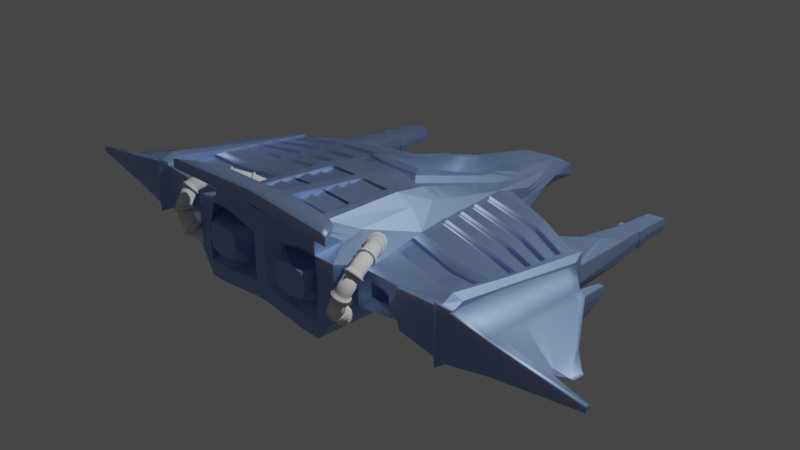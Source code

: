 # Source: player_ship.blend  (saved by Blender 2.80.75; exported with 4.5.12 LTS)
import bpy
from mathutils import Matrix  # noqa: F401  (used for matrix-valued properties, if any)

bpy.ops.wm.read_factory_settings(use_empty=True)
scene = bpy.context.scene
scene.name = 'Scene'

# ---- collections
col_collection = bpy.data.collections.new('Collection'); scene.collection.children.link(col_collection)

# ---- materials (node trees are filled in below, after node groups)
mat_material = bpy.data.materials.new('Material')
mat_material.alpha_threshold = 0.0
mat_material.use_transparent_shadow = False
mat_material.line_color = (0.0, 0.0, 0.0, 1.0)

# ---- material node trees
mat_material.use_nodes = True; mat_material.node_tree.nodes.clear()
_N = mat_material.node_tree.nodes; _L = mat_material.node_tree.links
n0 = _N.new('ShaderNodeOutputMaterial'); n0.name = 'Material Output'; n0.location = (300, 300)
n1 = _N.new('ShaderNodeBsdfPrincipled'); n1.name = 'Principled BSDF'; n1.location = (10, 300)
n1.distribution = 'GGX'
n1.subsurface_method = 'BURLEY'
n1.inputs[0].default_value = (0.3122, 0.4603, 0.8, 1.0)
n1.inputs[1].default_value = 0.8545
n1.inputs[2].default_value = 0.5773
n1.inputs[3].default_value = 0.85
n1.inputs[8].default_value = 1.0
n1.inputs[10].default_value = 0.2364
n1.inputs[13].default_value = 0.6591
n1.inputs[15].default_value = 0.2864
n1.inputs[19].default_value = 0.02045
n1.inputs[20].default_value = 0.1891
n1.inputs[24].default_value = 0.02545
n1.inputs[27].default_value = (0.0, 0.0, 0.0, 1.0)
n1.inputs[28].default_value = 1.0
_L.new(n1.outputs[0], n0.inputs[0])
n0.is_active_output = True

# ---- world
world_world = bpy.data.worlds.new('World'); scene.world = world_world
world_world.use_nodes = True; world_world.node_tree.nodes.clear()
_N = world_world.node_tree.nodes; _L = world_world.node_tree.links
n0 = _N.new('ShaderNodeOutputWorld'); n0.name = 'World Output'; n0.location = (300, 300)
n1 = _N.new('ShaderNodeBackground'); n1.name = 'Background'; n1.location = (10, 300)
n1.inputs[0].default_value = (0.05088, 0.05088, 0.05088, 1.0)
_L.new(n1.outputs[0], n0.inputs[0])
n0.is_active_output = True
world_world.color = (0.05088, 0.05088, 0.05088)
world_world.use_sun_shadow = False
world_world.sun_shadow_jitter_overblur = 0.0

# ---- cameras
cam_camera = bpy.data.cameras.new('Camera')
cam_camera.clip_end = 100.0
cam_camera.ortho_scale = 7.314

# ---- lights
light_light = bpy.data.lights.new('Light', 'POINT')
light_light.transmission_factor = 0.0
light_light.energy = 1000.0
light_light.shadow_soft_size = 0.1
light_light.shadow_maximum_resolution = 0.006
light_light.use_absolute_resolution = True

# ---- meshes
me_cube = bpy.data.meshes.new('Cube')
me_cube.from_pydata([(-0.6142, 0.7939, 0.2643), (-0.7353, 0.7841, -0.1997), (7.451e-08, -1.731, -0.08571), (0.00366, 2.23, -0.219), (-0.7529, -1.374, 0.5119), (-0.9493, -1.418, -0.1371), (-1.008, -1.705, -0.05183), (-0.6037, 1.344, -0.07581), (7.451e-08, -1.731, -0.247), (7.451e-08, -1.731, 0.6746), (0.00366, 1.0, -0.2834), (7.451e-08, -1.731, 0.4188), (0.001878, 2.234, 0.07035), (-0.9854, -1.694, 0.4903), (-0.5531, 1.351, 0.1126), (-0.91, -0.3323, -0.1997), (-1.0, -0.3525, -0.06563), (-0.6299, -0.1568, 0.4683), (1.49e-08, -0.3525, -0.3115), (-0.006222, -0.3501, 0.6187), (-0.7709, -0.2057, 0.316), (-0.6621, 0.9888, -0.06851), (-0.5779, 1.021, 0.1963), (-3.428, -1.354, 0.1396), (-3.428, -1.354, 0.08928), (-2.901, -1.092, 0.1149), (-2.856, -0.7139, 0.06215), (-2.856, -0.7093, 0.09276), (-1.549, -0.3977, 0.3154), (-1.529, -1.483, 0.4205), (-1.406, 0.5913, 0.2801), (-1.576, -1.481, 0.01606), (-1.94, -0.5232, 0.3312), (-1.94, -1.446, -0.08084), (-1.94, -1.446, 0.4113), (-1.937, 0.3442, 0.2386), (-1.932, -0.6245, 0.02334), (7.451e-08, -1.731, 0.1897), (-1.118e-07, 2.583, -0.2154), (-0.9995, -1.697, 0.1896), (-0.5651, 1.348, 0.01807), (-0.6077, 1.004, 0.02036), (-1.541, -1.492, 0.1772), (-1.413, 0.584, 0.1264), (-1.94, -1.446, 0.1652), (-1.947, 0.3378, 0.1631), (-1.715, 1.096, 0.03917), (-0.07371, -1.731, -0.08571), (-0.2001, 2.19, -0.2105), (-0.07371, -1.731, 0.6746), (-0.2015, 1.0, -0.2838), (-0.07371, -1.731, -0.247), (-0.1979, 2.193, 0.07082), (-0.07371, -1.731, 0.4188), (-0.0546, -0.3482, 0.616), (-0.07371, -0.3525, -0.3115), (-0.07371, -1.731, 0.1897), (-0.2033, 2.542, -0.2071), (-0.7998, -1.731, -0.1502), (-0.6943, -1.662, 0.7024), (-0.5332, 1.002, -0.1754), (-0.7469, -1.694, 0.4839), (-0.8038, -1.727, 0.1897), (-0.4444, 1.717, -0.07196), (-0.7998, -1.731, -0.3115), (-0.4515, 1.024, 0.2224), (-0.4137, 1.72, 0.07782), (-0.4897, -0.1411, 0.5678), (-0.7998, -0.3525, -0.3115), (-0.4632, 1.763, -0.0102), (-0.2394, -1.623, 0.1897), (-0.2394, -1.623, -0.01811), (-0.2394, -1.623, 0.3976), (-0.7828, -1.607, -0.00825), (-0.7473, -1.589, 0.3697), (-0.785, -1.601, 0.1896), (-0.289, -1.794, 0.1897), (-0.3348, -1.794, 0.05804), (-0.3348, -1.794, 0.3214), (-0.6652, -1.794, 0.05804), (-0.6652, -1.794, 0.3214), (-0.7102, -1.794, 0.1897), (-0.9715, -1.293, -0.1214), (6.706e-08, -1.568, -0.3115), (-0.7084, -1.233, 0.4891), (6.706e-08, -1.568, 0.7661), (-3.423, -1.318, 0.08928), (-3.423, -1.318, 0.1377), (-1.489, -1.4, 0.3689), (-1.94, -1.345, -0.08084), (-1.94, -1.345, 0.3931), (-0.07371, -1.568, -0.3115), (-0.07371, -1.568, 0.7661), (-0.5852, -1.577, 0.6631), (-0.7998, -1.568, -0.3115), (-1.108, -1.311, 0.05071), (-0.6492, -1.076, 0.491), (5.96e-08, -1.388, 0.7446), (-0.9926, -1.232, 0.3213), (-3.417, -1.278, 0.1148), (-1.522, -1.323, 0.05422), (-1.94, -1.233, -0.08084), (-0.07371, -1.388, 0.7413), (-0.5387, -1.389, 0.6457), (-0.9636, -1.179, -0.1439), (5.96e-08, -1.388, -0.3115), (-1.48, -1.321, 0.3331), (-1.94, -1.233, 0.3887), (-0.07371, -1.388, -0.3115), (-0.8054, -1.386, -0.3049), (-0.3432, 1.869, -0.07099), (-0.5985, -1.731, -0.3115), (-0.414, 1.023, 0.2218), (-0.3361, 1.87, 0.08505), (-0.3794, -0.1456, 0.5662), (-0.5985, -0.3525, -0.3115), (-0.5985, -1.731, -0.1502), (-0.5187, -1.677, 0.7187), (-0.4398, 1.002, -0.1762), (-0.5567, -1.703, 0.4954), (-0.5389, -1.623, -0.01811), (-0.5152, -1.614, 0.3903), (-0.5046, -1.794, 0.02488), (-0.5046, -1.794, 0.3546), (-0.5054, -1.794, 0.1897), (-0.4294, -1.598, 0.6832), (-0.5985, -1.568, -0.3115), (-0.4377, -1.41, 0.6625), (-0.5985, -1.388, -0.3115), (-0.6071, -1.761, 0.7902), (-0.5406, -1.553, 0.745), (-0.4953, -1.767, 0.7989), (-0.4413, -1.564, 0.7562), (-1.515, -0.5204, 0.07485), (-1.434, 0.5766, 0.009492), (-1.522, -1.351, 0.05323), (-1.958, 0.3314, 0.06463), (-1.94, -1.277, -0.08084), (-1.934, -0.5839, -0.1909), (-1.511, -0.4768, -0.1313), (-1.449, 0.5766, -0.2382), (-1.561, -1.286, -0.05962), (-1.939, 0.3314, -0.2215), (-1.94, -1.233, -0.1929), (-1.563, 1.194, 0.006249), (-1.881, 1.197, 0.0245), (-1.881, 1.197, -0.1958), (-1.563, 1.194, -0.2152), (-1.97, -0.6619, -0.07464), (-1.993, 0.3525, -0.09163), (-1.515, -1.359, 0.008439), (-1.482, -0.5513, -0.02789), (-1.973, -1.301, -0.1369), (-1.42, 0.6113, -0.1077), (-1.529, 1.191, -0.1006), (-1.904, 1.194, -0.08146), (-1.613, 1.194, -0.02507), (-1.829, 1.197, -0.01237), (-1.591, 1.191, -0.09756), (-1.613, 1.194, -0.1743), (-1.829, 1.197, -0.1613), (-1.845, 1.194, -0.08468), (-1.612, 1.056, -0.01867), (-1.829, 1.058, -0.005452), (-1.59, 1.053, -0.0973), (-1.613, 1.056, -0.1752), (-1.829, 1.058, -0.1619), (-1.845, 1.056, -0.08367), (-2.06, -0.5806, 0.3071), (-2.08, 0.217, 0.04294), (-2.105, -1.473, -0.06867), (-2.105, -1.429, 0.3905), (-2.068, 0.2289, 0.1902), (-2.059, -0.6853, 0.03875), (-2.105, -1.473, 0.1609), (-2.075, 0.2229, 0.1233), (-2.1, -1.38, -0.06867), (-2.1, -1.38, 0.3736), (-2.094, -1.277, -0.06228), (-2.094, -1.277, 0.3861), (-2.11, -1.424, 0.4187), (-1.945, -1.441, 0.4395), (-2.064, 0.2342, 0.2209), (-1.933, 0.3495, 0.2647), (-1.944, -0.5181, 0.3516), (-1.945, -1.384, 0.4213), (-1.945, -1.272, 0.4724), (-2.064, -0.575, 0.33), (-2.104, -1.375, 0.4018), (-2.098, -1.272, 0.4413), (0.004698, 1.618, 0.1576), (-0.5727, 1.073, 0.183), (-0.2145, 1.604, 0.15), (-0.4419, 1.375, 0.1462), (-1.36, -1.405, 0.2508), (-1.115, -1.379, 0.2575), (-0.9793, -1.41, 0.3811), (-1.142, -1.4, 0.1283), (-1.535, -1.402, 0.04275), (-1.028, -1.458, 0.002939), (-1.382, -1.419, 0.143), (-1.332, -1.311, 0.2283), (-1.159, -1.285, 0.2331), (-1.177, -1.301, 0.1403), (-1.344, -1.321, 0.1508), (-0.2076, 0.4337, 0.1084), (-0.004152, 0.428, 0.1146), (-0.007216, 0.0001397, 0.6062), (-0.1123, 0.001202, 0.6048), (0.003177, 1.102, 0.04393), (-0.2167, 1.094, 0.03964), (-3.058, -1.084, 0.08937), (-3.058, -0.9264, 0.0858), (-3.106, -1.084, 0.08937), (-3.106, -0.9605, 0.0858), (-2.027, -1.497, 0.4375), (-2.006, 0.3857, 0.2171), (-1.999, -0.6426, 0.003137), (-2.022, 0.3722, 0.02884), (-2.027, -1.522, -0.1215), (-2.027, -1.522, 0.158), (-2.014, 0.379, 0.1336), (-2.024, -1.416, -0.1215), (-2.021, -1.299, -0.1176), (-2.031, -1.491, 0.4707), (-2.002, 0.3915, 0.2507), (-2.007, -0.5242, 0.3665), (-2.029, -1.433, 0.4501), (-2.025, -1.316, 0.503), (-1.033, -1.863, 0.8722), (-1.033, -1.863, 0.7635), (-0.7623, -1.536, 0.7957), (-0.7623, -1.536, 0.7635), (-0.9124, -1.718, 0.8514), (-0.9124, -1.718, 0.7635), (8.196e-08, -1.808, 0.8885), (8.196e-08, -1.808, 0.7547), (6.706e-08, -1.496, 0.7944), (6.706e-08, -1.496, 0.7547), (7.451e-08, -1.72, 0.7547), (7.451e-08, -1.72, 0.8629), (-1.113, -1.87, 0.7698), (-1.113, -1.87, 0.8606), (-1.012, -1.748, 0.8433), (-1.012, -1.748, 0.7698), (-0.8868, -1.596, 0.7698), (-0.8868, -1.596, 0.7967), (-0.06984, -1.812, 0.7553), (-0.05156, -1.499, 0.7945), (-0.06984, -1.812, 0.8874), (-0.05156, -1.499, 0.7553), (-0.0617, -1.72, 0.7553), (-0.0617, -1.72, 0.8622), (-0.3656, 1.323, 0.1679), (-0.3118, 1.491, 0.146), (-0.3437, 1.493, 0.1384), (-0.3772, 1.427, 0.1452), (-0.3121, 0.7682, 0.3438), (-0.3549, 0.8477, 0.3339), (-0.2639, 0.01262, 0.6057), (-0.3274, -0.08933, 0.6098), (-0.335, 1.014, 0.2961), (-0.3054, 1.022, 0.2974), (-1.409, 0.5876, 0.2032), (-1.942, 0.341, 0.2008), (0.0009391, 2.534, -0.07252), (-0.5591, 1.349, 0.06534), (-0.5909, 1.012, 0.1062), (-1.535, -1.487, 0.2988), (-1.94, -1.446, 0.2883), (-0.2006, 2.492, -0.06815), (-0.4385, 1.742, 0.03381), (-0.3539, 1.947, 0.03288), (-2.072, 0.2259, 0.1568), (-2.105, -1.451, 0.2757), (-2.027, -1.509, 0.2978), (-2.01, 0.3824, 0.1754), (-1.019, -0.5183, -0.04551), (-0.6352, -0.4344, 0.4977), (-0.005146, -0.5295, 0.6405), (-0.826, -0.4902, 0.3224), (-2.951, -1.164, 0.07528), (-2.951, -1.164, 0.1109), (-1.516, -0.6616, 0.0712), (-1.933, -0.7336, 0.005328), (-0.05791, -0.5279, 0.6349), (-0.5029, -0.5024, 0.6244), (-0.9193, -0.4788, -0.19), (2.263e-08, -0.5315, -0.3115), (-1.552, -0.6631, 0.3223), (-1.94, -0.7387, 0.3511), (-0.07371, -0.5315, -0.3115), (-0.8008, -0.5313, -0.3104), (-0.3852, -0.5103, 0.6231), (-0.5985, -0.5315, -0.3115), (-1.52, -0.6168, -0.1189), (-1.935, -0.6961, -0.1912), (-1.97, -0.7723, -0.0854), (-1.488, -0.691, -0.02161), (-2.065, -0.7876, 0.02128), (-2.065, -0.7876, 0.3333), (-1.945, -0.7413, 0.3818), (-2.07, -0.782, 0.3609), (-2.01, -0.759, 0.4025), (-2.003, -0.756, -0.01773), (-0.431, -1.415, 0.5941), (-0.06699, -1.392, 0.6729), (-0.05119, -0.5324, 0.5665), (-0.3785, -0.5148, 0.5547), (-2.49, -0.8092, 0.2462), (-2.45, -0.1294, 0.06981), (-2.56, -1.442, 0.01736), (-2.56, -1.442, 0.1634), (-2.449, -0.1247, 0.1246), (-2.555, -1.373, 0.01736), (-2.555, -1.373, 0.2986), (-2.549, -1.297, 0.02693), (-2.549, -1.297, 0.2927), (-2.56, -1.417, 0.3094), (-2.449, -0.1199, 0.1717), (-2.458, -0.8984, 0.07052), (-2.449, -0.1223, 0.1482), (-2.56, -1.429, 0.2364), (-2.442, -0.9673, 0.06299), (-2.518, -0.9673, 0.2622), (-0.4723, -1.44, 0.6236), (-0.006568, -1.471, 0.6807), (-0.4655, -1.312, 0.6378), (0.0002073, -1.343, 0.695), (-0.4729, -0.9682, 0.6133), (-0.006226, -0.9992, 0.6623), (-0.4659, -0.8401, 0.6275), (0.0007998, -0.871, 0.6764), (-0.4729, -0.8166, 0.5905), (-0.006226, -0.8476, 0.6395), (-0.4659, -0.6885, 0.6046), (0.0007998, -0.7194, 0.6536), (-0.4729, -1.149, 0.6083), (-0.006226, -1.18, 0.6572), (-0.4659, -1.02, 0.6224), (0.0007998, -1.051, 0.6713), (-0.4723, -1.28, 0.6236), (-0.006568, -1.311, 0.6807), (-0.4655, -1.152, 0.6378), (0.0002073, -1.183, 0.695), (-0.4729, -0.6638, 0.5781), (-0.006226, -0.6947, 0.6271), (-0.4659, -0.5356, 0.5923), (0.0007998, -0.5666, 0.6412), (-1.61, 1.515, -0.01543), (-1.585, 1.513, -0.09864), (-1.831, 1.516, -0.1738), (-1.848, 1.515, -0.08513), (-1.796, 1.517, -0.03647), (-1.644, 1.515, -0.04542), (-1.628, 1.513, -0.09647), (-1.644, 1.515, -0.1505), (-1.796, 1.517, -0.1414), (-1.807, 1.515, -0.0874), (-1.83, 1.595, -0.002904), (-1.585, 1.591, -0.0987), (-1.611, 1.593, -0.1872), (-1.848, 1.593, -0.08519), (-1.796, 1.595, -0.03653), (-1.644, 1.593, -0.04547), (-1.628, 1.591, -0.09653), (-1.644, 1.593, -0.1506), (-1.796, 1.595, -0.1414), (-1.807, 1.593, -0.08745), (-1.586, 1.515, -0.009021), (-1.856, 1.517, 0.006452), (-1.557, 1.513, -0.09963), (-1.586, 1.515, -0.1968), (-1.856, 1.517, -0.1803), (-1.875, 1.515, -0.08337), (-1.585, 1.593, -0.009085), (-1.874, 1.593, -0.08343), (-1.855, 1.595, 0.006389), (-1.557, 1.591, -0.09969), (-1.585, 1.593, -0.1968), (-1.855, 1.595, -0.1803), (-1.623, 2.001, -0.03321), (-1.816, 2.002, -0.02214), (-1.603, 1.999, -0.09805), (-1.623, 2.001, -0.1676), (-1.816, 2.002, -0.1557), (-1.83, 2.001, -0.08641), (-1.785, 2.002, -0.04451), (-1.654, 2.001, -0.05221), (-1.64, 1.999, -0.09618), (-1.654, 2.001, -0.1428), (-1.785, 2.002, -0.1349), (-1.794, 2.001, -0.08836), (-0.0935, -0.1125, 0.6084), (-0.006884, -0.1168, 0.6104), (-0.009433, -0.1123, 0.6357), (-0.009764, 0.004616, 0.6315), (-0.1148, 0.005678, 0.63), (-0.3682, 1.327, 0.1932), (-0.3144, 1.495, 0.1713), (-0.3299, -0.08486, 0.6351), (-0.2664, 0.01709, 0.631), (-0.3147, 0.7727, 0.3691), (-0.3575, 0.8522, 0.3592), (-0.308, 1.026, 0.3227), (-0.3376, 1.018, 0.3213), (-0.09605, -0.1081, 0.6337), (0.003413, 1.899, 0.123), (-0.3527, 2.076, -0.03358), (-0.2049, 1.944, 0.1094), (-2.416, -0.4352, -0.1242), (-1.83, 1.595, -0.1738), (-0.3694, 2.024, -0.01415), (-1.611, 1.515, -0.1872), (-0.2062, 1.899, 0.1155), (-0.3169, 1.915, 0.08377), (0.003245, 1.935, 0.1178), (-0.3394, 1.999, 0.02319), (-1.945, -0.8266, 0.3963), (-1.94, -0.8611, 0.3604), (-1.537, -0.8028, 0.3246), (-0.8559, -0.6232, 0.3222), (-0.9172, -0.8965, 0.3218), (-1.94, -1.108, 0.3792), (-1.508, -1.073, 0.329), (-0.919, -0.8975, 0.2877), (-0.8576, -0.6242, 0.2882), (-1.539, -0.8038, 0.2905), (-1.942, -0.8621, 0.3263), (-1.942, -1.109, 0.3452), (-1.509, -1.074, 0.295), (-1.113, -0.8967, 0.2877), (-1.075, -0.7232, 0.2882), (-1.507, -0.8372, 0.2905), (-1.763, -0.8742, 0.3263), (-1.763, -1.031, 0.3185), (-1.488, -1.009, 0.2684), (-2.48, -1.419, 0.3237), (-2.345, -0.0583, 0.1749), (-2.356, -0.8607, 0.06491), (-2.418, -0.7688, 0.2569), (-2.352, -0.06822, 0.06507), (-2.48, -1.448, 0.00216), (-2.48, -1.448, 0.1629), (-2.349, -0.06326, 0.1244), (-2.474, -1.374, 0.00216), (-2.474, -1.374, 0.3119), (-2.468, -1.293, 0.01117), (-2.468, -1.293, 0.3092), (-2.347, -0.06078, 0.1497), (-2.48, -1.433, 0.2433), (-2.376, -0.9355, 0.05562), (-2.447, -0.9355, 0.2747), (-2.362, 0.1968, 0.08447), (-2.417, 0.1955, 0.08758), (-2.411, 0.1965, 0.1388), (-2.355, 0.1977, 0.1398), (-1.83, 1.516, -0.002847), (-1.61, 1.593, -0.01548), (-2.361, -0.1425, -0.0341), (-2.449, -0.1956, -0.02998), (-2.461, -1.206, -0.08088), (-2.531, -1.209, -0.0672), (-2.369, 0.08755, -0.01725), (-2.381, -0.8954, -0.0423), (-2.439, -0.9229, -0.0359), (-2.457, -0.8631, -0.02936), (-2.364, -0.8304, -0.03423), (-2.417, 0.08641, -0.01456), (-2.389, -0.3004, -0.1), (-2.46, -0.3348, -0.09737), (-2.454, -0.9892, -0.1303), (-2.5, -0.9912, -0.1215), (-2.394, -0.1513, -0.08913), (-2.402, -0.788, -0.1054), (-2.44, -0.8059, -0.1012), (-2.465, -0.7671, -0.09697), (-2.391, -0.746, -0.1001), (-2.425, -0.1521, -0.08738), (-2.416, -0.4893, -0.1308), (-2.466, -0.5018, -0.1298), (-2.448, -0.7413, -0.1402), (-2.423, -0.6652, -0.1318), (-2.468, -0.6598, -0.1296), (-2.905, -1.142, 0.0718), (-0.1613, 0.2237, 0.3214), (-0.2886, 0.4, 0.4434), (-0.005567, 0.2305, 0.3136), (-2.863, -0.7703, 0.09628), (-1.937, 0.2059, 0.2533), (-2.067, 0.09988, 0.2088), (-1.935, 0.2112, 0.2786), (-2.064, 0.1052, 0.2383), (-2.003, 0.2456, 0.2692), (-2.456, -0.2298, 0.1836), (-2.356, -0.1716, 0.188), (-1.429, 0.4336, 0.2857), (-0.6392, 0.6346, 0.2725), (-0.6163, 0.6674, 0.2914), (-1.938, 0.1204, 0.2625), (-0.4565, 0.8685, 0.2684), (-0.4094, 0.8677, 0.2677), (-2.066, 0.0201, 0.2203), (-1.936, 0.1257, 0.2871), (-2.064, 0.02547, 0.249), (-2.003, 0.1553, 0.2806), (-0.3517, 0.7393, 0.3658), (-2.46, -0.2977, 0.1909), (-0.3091, 0.6853, 0.3994), (-0.3543, 0.7438, 0.3911), (-2.363, -0.2416, 0.1961), (-0.6546, 0.5361, 0.2776), (-2.868, -0.808, 0.09846), (-1.443, 0.3362, 0.2892), (-1.938, -0.01446, 0.2769), (-2.065, -0.1058, 0.2385), (-1.937, -0.009245, 0.3006), (-2.064, -0.1004, 0.266), (-2.004, 0.01294, 0.2986), (-0.3474, 0.5914, 0.4093), (-2.466, -0.4049, 0.2025), (-0.3499, 0.5959, 0.4346), (-2.375, -0.3521, 0.2088), (-0.679, 0.3806, 0.2856), (-0.6192, 0.4947, 0.3285), (-0.4635, 0.657, 0.3311), (-0.4031, 0.6553, 0.3302), (-0.3015, 0.5661, 0.4407), (-2.875, -0.8676, 0.1019), (-1.465, 0.1824, 0.2947), (-1.938, -0.09775, 0.2858), (-2.064, -0.1835, 0.2498), (-1.938, -0.09256, 0.309), (-2.064, -0.1781, 0.2765), (-2.004, -0.07499, 0.3097), (-0.3447, 0.5001, 0.4362), (-2.47, -0.4711, 0.2096), (-0.3472, 0.5046, 0.4615), (-2.382, -0.4203, 0.2167), (-0.694, 0.2846, 0.2906), (-0.6209, 0.388, 0.3514), (-0.4678, 0.5263, 0.3699), (-0.3993, 0.5242, 0.3689), (-0.2968, 0.4924, 0.4662), (-2.879, -0.9043, 0.104), (-1.479, 0.08742, 0.2981), (-1.939, -0.2188, 0.2987), (-2.063, -0.2965, 0.2661), (-1.94, -0.2137, 0.3211), (-2.064, -0.291, 0.2917), (-2.005, -0.2028, 0.3258), (-0.3408, 0.3673, 0.4753), (-2.476, -0.5673, 0.22), (-0.3433, 0.3718, 0.5006), (-2.392, -0.5195, 0.2282), (-0.7159, 0.1451, 0.2978), (-0.6235, 0.233, 0.3846), (-0.474, 0.3364, 0.4262), (-0.3936, 0.3336, 0.425), (-0.2899, 0.3854, 0.5033), (-2.885, -0.9578, 0.1071), (-1.499, -0.05065, 0.303), (-1.939, -0.3001, 0.3074), (-2.062, -0.3723, 0.277), (-1.941, -0.2949, 0.3292), (-2.064, -0.3668, 0.3019), (-2.005, -0.2886, 0.3367), (-0.3382, 0.2783, 0.5015), (-2.48, -0.6319, 0.227), (-0.3407, 0.2828, 0.5268), (-2.399, -0.586, 0.2358), (-0.7306, 0.05144, 0.3027), (-0.6252, 0.1289, 0.4069), (-0.4782, 0.209, 0.464), (-0.3898, 0.2057, 0.4627), (-0.2854, 0.3135, 0.5282), (-2.89, -0.9936, 0.1092), (-1.512, -0.1433, 0.3063), (-1.939, -0.4393, 0.3222), (-2.061, -0.5022, 0.2958), (-1.943, -0.4342, 0.3432), (-2.064, -0.4967, 0.3194), (-2.006, -0.4355, 0.3553), (-0.3337, 0.1257, 0.5465), (-2.486, -0.7425, 0.239), (-0.3362, 0.1301, 0.5717), (-2.411, -0.7001, 0.249), (-0.7557, -0.109, 0.311), (-0.6282, -0.04929, 0.4452), (-0.4853, -0.009373, 0.5287), (-0.3834, -0.01341, 0.5273), (-0.2775, 0.1905, 0.5709), (-2.897, -1.055, 0.1127), (-1.535, -0.302, 0.312), (-0.7698, -0.2085, 0.2682), (-1.548, -0.4005, 0.2676), (-1.939, -0.526, 0.2834), (-1.938, -0.4421, 0.2744), (-0.7546, -0.1118, 0.2632), (-1.442, 0.3334, 0.2414), (-1.427, 0.4309, 0.2379), (-0.6381, 0.6318, 0.2247), (-1.936, 0.2031, 0.2055), (-1.937, 0.1176, 0.2146), (-0.6535, 0.5333, 0.2298), (-1.478, 0.08463, 0.2503), (-1.464, 0.1796, 0.2469), (-0.6779, 0.3778, 0.2378), (-1.937, -0.01725, 0.2291), (-1.937, -0.1005, 0.238), (-0.6929, 0.2818, 0.2428), (-1.511, -0.1461, 0.2585), (-1.498, -0.05344, 0.2552), (-0.7148, 0.1423, 0.25), (-1.938, -0.2216, 0.2509), (-1.938, -0.3029, 0.2596), (-0.7295, 0.04865, 0.2549), (-1.534, -0.3048, 0.2642)], [], [(313, 310, 26, 27), (270, 52, 12, 265), (61, 59, 4, 13), (64, 58, 6, 5), (15, 16, 21, 1), (66, 193, 256, 255, 113), (55, 50, 10, 18), (50, 48, 3, 10), (92, 49, 9, 85), (62, 61, 13, 39), (291, 55, 18, 288), (280, 278, 17, 20), (287, 277, 16, 15), (25, 592, 576, 560, 544, 528, 512, 488, 27, 212, 211), (267, 22, 191, 14, 266), (1, 21, 7), (494, 319, 27, 488), (314, 311, 24, 86), (322, 318, 23), (310, 320, 484, 26), (21, 16, 133, 134), (280, 20, 28, 289), (41, 21, 134, 43), (46, 134, 144), (268, 29, 34, 269), (198, 31, 33, 89), (289, 28, 32, 290), (263, 43, 45, 264), (31, 42, 44, 33), (267, 41, 43, 263), (311, 312, 23, 24), (281, 282, 25, 484), (21, 41, 40, 7), (58, 62, 39, 6), (48, 57, 38, 3), (321, 313, 27), (136, 45, 46), (43, 134, 46), (45, 43, 46), (110, 412, 408, 57, 48), (2, 37, 56, 47), (294, 115, 55, 291), (37, 11, 53, 56), (125, 117, 49, 92), (118, 110, 48, 50), (115, 118, 50, 55), (54, 19, 394, 393), (8, 2, 47, 51), (11, 9, 49, 53), (266, 14, 66, 271), (191, 22, 0, 65, 193), (15, 1, 60, 68), (1, 7, 63, 60), (84, 4, 59, 93), (588, 17, 67, 589), (287, 15, 68, 292), (7, 40, 69, 63), (47, 56, 70, 71), (61, 62, 75, 74), (111, 116, 58, 64), (119, 117, 59, 61), (120, 71, 77, 122), (74, 75, 81, 80), (116, 47, 71, 120), (62, 58, 73, 75), (56, 53, 72, 70), (119, 61, 74, 121), (122, 124, 81, 79), (124, 123, 80, 81), (71, 70, 76, 77), (75, 73, 79, 81), (121, 74, 80, 123), (70, 72, 78, 76), (5, 82, 94, 64), (96, 84, 93, 103), (127, 125, 92, 102), (111, 126, 91, 51), (24, 23, 87, 86), (29, 88, 90, 34), (100, 198, 89, 101), (95, 199, 198, 100), (316, 314, 86, 99), (318, 315, 87, 23), (5, 6, 199, 82), (13, 4, 84, 196), (51, 91, 83, 8), (102, 92, 85, 97), (285, 102, 97, 279), (323, 316, 99, 281, 484), (277, 95, 100, 283), (283, 100, 135), (102, 285, 307, 306), (278, 96, 103, 286), (82, 104, 109, 94), (126, 128, 108, 91), (86, 87, 99), (88, 106, 107, 90), (196, 98, 106, 88), (315, 317, 99, 87), (82, 199, 95, 104), (196, 84, 96, 98), (91, 108, 105, 83), (94, 109, 128, 126), (286, 103, 127, 293), (64, 94, 126, 111), (103, 93, 129, 130), (72, 121, 123, 78), (76, 78, 123, 124), (77, 76, 124, 122), (53, 119, 121, 72), (58, 116, 120, 73), (73, 120, 122, 79), (53, 49, 117, 119), (51, 47, 116, 111), (271, 66, 113, 272), (262, 257, 205, 210), (68, 60, 118, 115), (60, 63, 110, 118), (93, 59, 117, 125), (589, 67, 114, 590), (292, 68, 115, 294), (63, 69, 412, 110), (130, 129, 131, 132), (127, 103, 130, 132), (93, 125, 131, 129), (125, 127, 132, 131), (140, 142, 146, 147), (298, 150, 141, 295), (148, 149, 142, 138), (100, 101, 137, 135), (149, 155, 146, 142), (140, 139, 138, 142), (295, 141, 143, 296), (297, 148, 138, 296), (153, 151, 139, 140), (150, 152, 143, 141), (136, 46, 145), (144, 145, 46), (156, 157, 353, 354), (154, 153, 140, 147), (144, 134, 153, 154), (147, 146, 351, 413), (135, 137, 152, 150), (134, 133, 151, 153), (284, 36, 148, 297), (136, 145, 155, 149), (36, 136, 149, 148), (283, 135, 150, 298), (159, 160, 166, 165), (156, 158, 164, 162), (157, 161, 358, 353), (154, 147, 413, 350), (160, 159, 356, 357), (161, 160, 357, 358), (164, 165, 166, 167), (162, 164, 167, 163), (157, 156, 162, 163), (160, 161, 167, 166), (161, 157, 163, 167), (158, 159, 165, 164), (90, 107, 186, 185), (304, 223, 178, 299), (300, 179, 189, 302), (223, 222, 176, 178), (276, 221, 175, 273), (219, 220, 174, 170), (218, 217, 173, 169), (275, 215, 171, 274), (222, 219, 170, 176), (489, 35, 183, 491), (579, 168, 187, 581), (221, 218, 169, 175), (227, 228, 189, 188), (224, 227, 188, 180), (493, 225, 182, 492), (303, 226, 187, 302), (179, 177, 188, 189), (215, 34, 181, 224), (34, 90, 185, 181), (216, 172, 182, 225), (177, 171, 180, 188), (290, 32, 184, 301), (253, 112, 258, 261), (14, 191, 193, 66), (192, 254, 262, 210), (52, 409, 416, 12), (31, 198, 88, 29, 268, 42), (199, 6, 13, 196), (196, 88, 194, 195), (195, 194, 201, 202), (197, 200, 198, 199), (88, 198, 200, 194), (195, 197, 199, 196), (201, 204, 203, 202), (197, 195, 202, 203), (194, 200, 204, 201), (200, 197, 203, 204), (210, 205, 206, 209), (205, 485, 487, 206), (590, 114, 260, 583), (257, 486, 485, 205), (114, 54, 393, 260), (190, 192, 210, 209), (193, 65, 112, 253, 256), (211, 212, 214, 213), (484, 25, 211), (27, 26, 212), (26, 484, 211, 212), (35, 216, 225, 183), (171, 215, 224, 180), (301, 184, 226, 303), (491, 183, 225, 493), (181, 185, 227, 224), (185, 186, 228, 227), (45, 136, 218, 221), (89, 33, 219, 222), (269, 34, 215, 275), (136, 36, 217, 218), (33, 44, 220, 219), (264, 45, 221, 276), (101, 89, 222, 223), (284, 101, 223, 304), (249, 247, 230, 229), (229, 230, 241, 242), (234, 232, 245, 244), (249, 252, 240, 235), (250, 251, 239, 238), (251, 247, 236, 239), (252, 248, 237, 240), (248, 250, 238, 237), (243, 244, 245, 246), (242, 241, 244, 243), (231, 233, 243, 246), (232, 231, 246, 245), (233, 229, 242, 243), (230, 234, 244, 241), (231, 232, 250, 248), (233, 231, 248, 252), (234, 230, 247, 251), (232, 234, 251, 250), (229, 233, 252, 249), (235, 236, 247, 249), (253, 254, 255, 256), (207, 208, 397, 396), (393, 394, 395, 406), (257, 262, 404, 402), (113, 255, 254, 192, 414), (35, 264, 276, 216), (44, 269, 275, 220), (220, 275, 274, 174), (216, 276, 273, 172), (69, 271, 272, 412), (40, 266, 271, 69), (319, 321, 27), (22, 267, 263, 30), (30, 263, 264, 35), (42, 268, 269, 44), (312, 322, 23), (41, 267, 266, 40), (57, 270, 265, 38), (36, 284, 304, 217), (186, 418, 301, 303, 228), (107, 423, 419, 418, 186), (228, 303, 302, 189), (168, 300, 302, 187), (217, 304, 299, 173), (133, 283, 298, 151), (137, 284, 297, 152), (152, 297, 296, 143), (139, 295, 296, 138), (101, 284, 137), (151, 298, 295, 139), (109, 292, 294, 128), (67, 286, 293, 114), (17, 278, 286, 67), (114, 293, 285, 54), (473, 469, 410), (16, 277, 283, 133), (54, 285, 279, 19), (104, 287, 292, 109), (128, 294, 291, 108), (99, 282, 281), (106, 424, 423, 107), (98, 422, 424, 106), (317, 324, 25, 282, 99), (104, 95, 277, 287), (98, 96, 278, 280, 421, 422), (108, 291, 288, 105), (308, 305, 306, 307), (127, 102, 306, 305), (293, 127, 305, 308), (285, 293, 308, 307), (448, 452, 324, 317), (453, 441, 459, 463), (443, 450, 322, 312), (449, 444, 456), (446, 448, 317, 315), (451, 447, 461, 464), (437, 446, 315, 318), (447, 445, 314, 316), (313, 321, 455), (442, 443, 312, 311), (454, 453, 463, 468), (450, 437, 318, 322), (445, 442, 311, 314), (495, 438, 319, 494), (452, 440, 309, 324), (444, 441, 453, 456), (325, 326, 328, 327), (329, 330, 332, 331), (333, 334, 336, 335), (337, 338, 340, 339), (341, 342, 344, 343), (345, 346, 348, 347), (355, 354, 364, 365), (360, 458, 375, 378), (354, 353, 363, 364), (349, 350, 371, 369), (353, 358, 368, 363), (144, 154, 350, 349), (158, 156, 354, 355), (155, 145, 457, 352), (159, 158, 355, 356), (146, 155, 352, 351), (145, 144, 349, 457), (365, 364, 388, 389), (458, 360, 383, 381), (364, 363, 387, 388), (359, 458, 381, 382), (363, 368, 392, 387), (362, 359, 382, 386), (356, 355, 365, 366), (359, 362, 376, 377), (358, 357, 367, 368), (352, 457, 370, 374), (357, 356, 366, 367), (369, 371, 378, 375), (370, 457, 349, 369, 375, 458, 359, 377), (374, 370, 377, 376), (371, 372, 379, 378), (373, 374, 376, 380), (372, 413, 351, 373, 380, 411, 361, 379), (350, 413, 372, 371), (361, 360, 378, 379), (351, 352, 374, 373), (362, 411, 380, 376), (383, 384, 390, 389), (386, 382, 387, 392), (385, 386, 392, 391), (384, 385, 391, 390), (382, 381, 388, 387), (381, 383, 389, 388), (360, 361, 384, 383), (366, 365, 389, 390), (411, 362, 386, 385), (368, 367, 391, 392), (361, 411, 385, 384), (367, 366, 390, 391), (254, 253, 398, 399), (253, 261, 405, 398), (508, 402, 403, 509), (402, 404, 405, 403), (398, 405, 404, 399), (400, 406, 397, 401), (406, 395, 396, 397), (259, 486, 257, 402, 508, 527, 543, 559, 575, 591, 401), (262, 254, 399, 404), (208, 259, 401, 397), (261, 258, 403, 405), (394, 207, 396, 395), (583, 260, 400, 585), (260, 393, 406, 400), (272, 113, 415, 417), (407, 414, 192, 190), (417, 415, 52, 270), (415, 409, 52), (408, 417, 270, 57), (412, 272, 417, 408), (414, 409, 415, 113), (416, 409, 414, 407), (430, 425, 431, 436), (420, 421, 280, 289), (418, 419, 290, 301), (419, 420, 289, 290), (422, 421, 426, 425), (423, 424, 430, 429), (425, 426, 432, 431), (424, 422, 425, 430), (419, 423, 429, 428), (420, 419, 428, 427), (421, 420, 427, 426), (428, 429, 435, 434), (426, 427, 433, 432), (429, 430, 436, 435), (427, 428, 434, 433), (434, 435, 436, 433), (431, 432, 433, 436), (175, 169, 441, 444), (300, 168, 440, 452), (490, 172, 438, 495), (176, 170, 442, 445), (274, 171, 437, 450), (169, 173, 439, 441), (170, 174, 443, 442), (273, 175, 444, 449), (178, 176, 445, 447), (171, 177, 446, 437), (299, 178, 447, 451), (177, 179, 448, 446), (172, 273, 449, 438), (174, 274, 450, 443), (173, 299, 451, 439), (179, 300, 452, 448), (324, 309, 25), (456, 453, 454, 455), (319, 438, 456, 455), (310, 313, 455, 454), (438, 449, 456), (316, 323, 465, 462), (321, 319, 455), (462, 465, 475, 472), (459, 467, 477, 469), (461, 462, 472, 471), (468, 463, 473, 478), (310, 454, 468, 460), (439, 451, 464, 467), (320, 310, 460, 466), (441, 439, 467, 459), (323, 320, 466, 465), (447, 316, 462, 461), (470, 478, 410, 480), (472, 475, 482, 481), (469, 477, 482, 479, 410), (460, 468, 478, 470), (463, 459, 469, 473), (464, 461, 471, 474), (466, 460, 470, 476), (467, 464, 474, 477), (465, 466, 476, 475), (320, 323, 484), (479, 482, 483, 480), (479, 480, 410), (474, 471, 481, 482), (476, 470, 480, 483), (477, 474, 482), (475, 476, 483, 482), (478, 473, 410), (471, 472, 481), (487, 485, 208, 207), (485, 486, 259, 208), (588, 587, 20, 17), (22, 30, 0), (539, 523, 607, 610), (496, 497, 0, 30), (32, 28, 595, 596), (35, 489, 496, 30), (502, 490, 495, 510), (510, 495, 494, 507), (503, 491, 493, 505), (505, 493, 492, 504), (172, 490, 492, 182), (499, 489, 491, 503), (507, 494, 488, 512), (520, 507, 512, 528), (514, 499, 503, 516), (518, 505, 504, 517), (516, 503, 505, 518), (522, 510, 507, 520), (515, 502, 510, 522), (529, 523, 511, 513), (523, 529, 606, 607), (0, 497, 511, 498), (258, 506, 509, 403), (527, 508, 509, 521), (112, 501, 506, 258), (490, 502, 504, 492), (65, 500, 501, 112), (0, 498, 500, 65), (543, 527, 521, 537), (529, 514, 608, 606), (531, 515, 522, 538), (538, 522, 520, 536), (532, 516, 518, 534), (534, 518, 517, 533), (530, 514, 516, 532), (536, 520, 528, 544), (499, 514, 529, 513), (498, 511, 523, 524), (506, 519, 521, 509), (501, 526, 519, 506), (502, 515, 517, 504), (500, 525, 526, 501), (498, 524, 525, 500), (552, 536, 544, 560), (546, 530, 532, 548), (550, 534, 533, 549), (548, 532, 534, 550), (554, 538, 536, 552), (547, 531, 538, 554), (561, 555, 539, 545), (559, 543, 537, 553), (514, 530, 609, 608), (524, 523, 539, 540), (519, 535, 537, 521), (526, 542, 535, 519), (515, 531, 533, 517), (525, 541, 542, 526), (524, 540, 541, 525), (575, 559, 553, 569), (545, 539, 610, 605), (563, 547, 554, 570), (570, 554, 552, 568), (564, 548, 550, 566), (566, 550, 549, 565), (562, 546, 548, 564), (568, 552, 560, 576), (530, 546, 561, 545), (540, 539, 555, 556), (535, 551, 553, 537), (542, 558, 551, 535), (531, 547, 549, 533), (541, 557, 558, 542), (540, 556, 557, 541), (584, 568, 576, 592), (578, 562, 564, 580), (582, 566, 565, 581), (580, 564, 566, 582), (586, 570, 568, 584), (579, 563, 570, 586), (593, 587, 571, 577), (591, 575, 569, 585), (587, 593, 617, 598), (556, 555, 571, 572), (551, 567, 569, 553), (558, 574, 567, 551), (547, 563, 565, 549), (557, 573, 574, 558), (556, 572, 573, 557), (401, 591, 585, 400), (593, 578, 597, 617), (168, 579, 586, 440), (440, 586, 584, 309), (184, 580, 582, 226), (226, 582, 581, 187), (32, 578, 580, 184), (309, 584, 592, 25), (562, 578, 593, 577), (572, 571, 587, 588), (567, 583, 585, 569), (574, 590, 583, 567), (563, 579, 581, 565), (573, 589, 590, 574), (572, 588, 589, 573), (597, 596, 595, 617), (599, 604, 601, 600), (602, 603, 599, 600), (605, 610, 607, 606), (608, 609, 605, 606), (611, 616, 613, 612), (614, 615, 611, 612), (595, 594, 598, 617), (530, 545, 605, 609), (578, 32, 596, 597), (577, 571, 616, 611), (546, 562, 615, 614), (511, 497, 601, 604), (28, 20, 594, 595), (497, 496, 600, 601), (561, 546, 614, 612), (555, 561, 612, 613), (496, 489, 602, 600), (571, 555, 613, 616), (513, 511, 604, 599), (562, 577, 611, 615), (499, 513, 599, 603), (489, 499, 603, 602), (20, 587, 598, 594)])
me_cube.polygons.foreach_set('use_smooth', [0, 0, 0, 0, 0, 0, 0, 0, 0, 0, 0, 0, 0, 1, 0, 0, 1, 0, 0, 0, 0, 0, 0, 0, 0, 0, 0, 0, 0, 0, 0, 0, 0, 0, 0, 0, 0, 0, 0, 0, 0, 0, 0, 0, 0, 0, 0, 0, 0, 0, 0, 0, 0, 0, 0, 0, 0, 0, 0, 0, 0, 0, 0, 0, 0, 0, 0, 0, 0, 0, 0, 0, 0, 0, 0, 0, 0, 0, 0, 0, 0, 0, 1, 0, 0, 0, 0, 0, 0, 0, 0, 0, 0, 0, 0, 0, 1, 1, 1, 0, 0, 0, 0, 0, 0, 0, 0, 0, 0, 0, 0, 0, 0, 0, 0, 1, 0, 0, 0, 0, 0, 0, 0, 0, 0, 0, 0, 0, 0, 0, 0, 0, 0, 0, 0, 0, 0, 0, 0, 0, 0, 0, 0, 0, 0, 0, 0, 0, 0, 0, 0, 0, 0, 0, 0, 0, 0, 0, 0, 0, 0, 0, 0, 0, 0, 0, 0, 0, 0, 0, 0, 0, 0, 0, 0, 0, 0, 0, 0, 0, 0, 0, 0, 0, 1, 0, 0, 0, 0, 0, 0, 0, 0, 0, 0, 0, 0, 1, 1, 0, 1, 0, 1, 0, 1, 0, 0, 0, 0, 0, 0, 0, 0, 0, 0, 0, 0, 0, 0, 0, 0, 0, 0, 0, 0, 1, 0, 0, 1, 0, 0, 0, 1, 0, 1, 0, 0, 1, 0, 0, 1, 0, 0, 0, 0, 0, 0, 0, 0, 0, 0, 0, 0, 0, 0, 0, 0, 0, 0, 0, 0, 0, 0, 0, 0, 0, 0, 0, 0, 0, 0, 0, 0, 0, 0, 0, 0, 0, 0, 0, 0, 0, 1, 1, 1, 0, 0, 0, 0, 0, 0, 0, 1, 0, 0, 0, 1, 0, 1, 0, 0, 0, 0, 0, 0, 1, 1, 0, 0, 0, 0, 0, 0, 0, 0, 0, 0, 0, 0, 0, 0, 0, 0, 0, 0, 0, 0, 0, 0, 0, 0, 0, 0, 0, 0, 0, 0, 0, 0, 0, 0, 0, 0, 0, 0, 0, 0, 0, 0, 0, 0, 0, 0, 0, 0, 0, 0, 0, 0, 0, 0, 0, 0, 0, 0, 0, 0, 0, 0, 0, 0, 0, 0, 0, 0, 0, 0, 0, 0, 0, 0, 1, 0, 1, 0, 0, 0, 0, 0, 0, 0, 0, 0, 0, 0, 0, 0, 0, 1, 1, 0, 0, 0, 0, 0, 0, 1, 0, 1, 0, 0, 0, 1, 1, 0, 0, 0, 0, 0, 0, 0, 0, 0, 0, 0, 0, 0, 0, 0, 0, 0, 0, 0, 0, 0, 0, 0, 0, 0, 0, 0, 0, 0, 0, 0, 0, 0, 0, 1, 1, 0, 0, 0, 0, 1, 0, 1, 1, 0, 0, 0, 0, 1, 1, 0, 0, 0, 1, 1, 0, 1, 0, 0, 0, 0, 0, 0, 0, 0, 0, 1, 1, 0, 0, 0, 1, 0, 0, 0, 0, 0, 0, 0, 1, 0, 0, 0, 1, 1, 0, 0, 0, 0, 0, 0, 0, 0, 0, 0, 1, 1, 1, 0, 0, 0, 1, 0, 0, 0, 0, 0, 0, 0, 1, 0, 0, 0, 1, 1, 0, 0, 1, 0, 0, 0, 0, 0, 0, 0, 0, 1, 1, 0, 0, 0, 1, 0, 0, 0, 0, 0, 0, 0, 1, 1, 1, 1, 1, 1, 1, 1, 0, 0, 1, 0, 0, 1, 1, 0, 1, 0, 0, 1, 0, 0, 0, 0])
_uv = me_cube.uv_layers.new(name='UVMap')
_uv.uv.foreach_set('vector', [0.7475, 0.6906, 0.7051, 0.6901, 0.7051, 0.6901, 0.7688, 0.6908, 0.2688, 0.6158, 0.29, 0.6158, 0.29, 0.625, 0.2688, 0.625, 0.54, 0.7408, 0.625, 0.7408, 0.625, 0.75, 0.54, 0.75, 0.375, 0.7408, 0.4551, 0.7408, 0.4551, 0.75, 0.375, 0.75, 0.625, 0.6262, 0.7051, 0.6262, 0.7051, 0.6901, 0.625, 0.75, 0.29, 0.5092, 0.3325, 0.5092, 0.3325, 0.5319, 0.3284, 0.5433, 0.29, 0.5433, 0.5012, 0.8658, 0.625, 0.8658, 0.625, 0.875, 0.5012, 0.875, 0.125, 0.6158, 0.2051, 0.6158, 0.2051, 0.625, 0.125, 0.625, 0.6101, 0.1158, 0.625, 0.1158, 0.625, 0.125, 0.6101, 0.125, 0.4975, 0.7408, 0.54, 0.7408, 0.54, 0.75, 0.4975, 0.75, 0.4848, 0.8658, 0.5012, 0.8658, 0.5012, 0.875, 0.4848, 0.875, 0.79, 0.6098, 0.875, 0.6098, 0.8094, 0.544, 0.7425, 0.5886, 0.625, 0.6098, 0.7051, 0.6098, 0.7051, 0.6262, 0.625, 0.6262, 0.7701, 0.6244, 0.7696, 0.6326, 0.7695, 0.6429, 0.7694, 0.6489, 0.7693, 0.6579, 0.7692, 0.6641, 0.769, 0.6741, 0.7689, 0.6805, 0.7688, 0.6908, 0.7475, 0.6906, 0.7475, 0.6262, 0.7688, 0.6908, 0.8151, 0.7205, 0.8113, 0.7252, 0.79, 0.75, 0.7688, 0.75, 0.625, 0.75, 0.7051, 0.6901, 0.7051, 0.75, 0.79, 0.6818, 0.79, 0.691, 0.7688, 0.6908, 0.7689, 0.6805, 0.7051, 0.5149, 0.7051, 0.5, 0.7051, 0.5, 0.7051, 0.5149, 0.5188, 0.75, 0.54, 0.75, 0.5188, 0.75, 0.7051, 0.6901, 0.7051, 0.6262, 0.7051, 0.618, 0.7051, 0.6901, 0.7051, 0.6901, 0.7051, 0.6262, 0.7051, 0.6262, 0.7051, 0.6901, 0.79, 0.6098, 0.7425, 0.5886, 0.79, 0.6336, 0.79, 0.6098, 0.7475, 0.6906, 0.7051, 0.6901, 0.7051, 0.6901, 0.7475, 0.6906, 0.7475, 0.6906, 0.7051, 0.6901, 0.7344, 0.6904, 0.5188, 0.75, 0.54, 0.75, 0.54, 0.75, 0.5188, 0.75, 0.7051, 0.5149, 0.7051, 0.5, 0.7051, 0.5, 0.7051, 0.5149, 0.79, 0.6098, 0.79, 0.6336, 0.79, 0.6336, 0.79, 0.6098, 0.7688, 0.6908, 0.7475, 0.6906, 0.7475, 0.6906, 0.7688, 0.6908, 0.4551, 0.75, 0.4975, 0.75, 0.4975, 0.75, 0.4551, 0.75, 0.7688, 0.6908, 0.7475, 0.6906, 0.7475, 0.6906, 0.7688, 0.6908, 0.4551, 0.75, 0.4975, 0.75, 0.5188, 0.75, 0.4551, 0.75, 0.7051, 0.6098, 0.7688, 0.6098, 0.7701, 0.6244, 0.7051, 0.618, 0.7051, 0.6901, 0.7475, 0.6906, 0.7475, 0.75, 0.7051, 0.75, 0.4551, 0.7408, 0.4975, 0.7408, 0.4975, 0.75, 0.4551, 0.75, 0.2051, 0.6158, 0.2475, 0.6158, 0.2475, 0.625, 0.2051, 0.625, 0.7688, 0.6908, 0.7475, 0.6906, 0.7688, 0.6908, 0.7051, 0.6901, 0.7475, 0.6906, 0.7051, 0.6901, 0.7475, 0.6906, 0.7051, 0.6901, 0.7475, 0.6906, 0.7475, 0.6906, 0.7475, 0.6906, 0.7475, 0.6906, 0.2051, 0.5433, 0.2475, 0.5433, 0.2475, 0.5506, 0.2475, 0.6158, 0.2051, 0.6158, 0.4551, 0.625, 0.4975, 0.625, 0.4975, 0.6342, 0.4551, 0.6342, 0.4848, 0.7933, 0.5012, 0.7933, 0.5012, 0.8658, 0.4848, 0.8658, 0.4975, 0.625, 0.54, 0.625, 0.54, 0.6342, 0.4975, 0.6342, 0.6101, 0.04334, 0.625, 0.04334, 0.625, 0.1158, 0.6101, 0.1158, 0.125, 0.5433, 0.2051, 0.5433, 0.2051, 0.6158, 0.125, 0.6158, 0.5012, 0.7933, 0.625, 0.7933, 0.625, 0.8658, 0.5012, 0.8658, 0.4988, 0.1158, 0.4988, 0.125, 0.4988, 0.125, 0.4988, 0.1158, 0.375, 0.625, 0.4551, 0.625, 0.4551, 0.6342, 0.375, 0.6342, 0.54, 0.625, 0.625, 0.625, 0.625, 0.6342, 0.54, 0.6342, 0.2688, 0.5, 0.29, 0.5, 0.29, 0.5092, 0.2688, 0.5092, 0.3325, 0.5, 0.3402, 0.5, 0.375, 0.5, 0.375, 0.5092, 0.3325, 0.5092, 0.5012, 0.75, 0.625, 0.75, 0.625, 0.7592, 0.5012, 0.7592, 0.125, 0.5, 0.2051, 0.5, 0.2051, 0.5092, 0.125, 0.5092, 0.6101, 0.0, 0.625, 0.0, 0.625, 0.009213, 0.6101, 0.009213, 0.4704, 0.0, 0.4826, 0.0, 0.4826, 0.009213, 0.4704, 0.009213, 0.4848, 0.75, 0.5012, 0.75, 0.5012, 0.7592, 0.4848, 0.7592, 0.2051, 0.5, 0.2475, 0.5, 0.2475, 0.5092, 0.2051, 0.5092, 0.4551, 0.6342, 0.4975, 0.6342, 0.4975, 0.6342, 0.4551, 0.6342, 0.54, 0.7408, 0.4975, 0.7408, 0.4975, 0.7408, 0.54, 0.7408, 0.375, 0.7067, 0.4551, 0.7067, 0.4551, 0.7408, 0.375, 0.7408, 0.54, 0.7067, 0.625, 0.7067, 0.625, 0.7408, 0.54, 0.7408, 0.4551, 0.7067, 0.4551, 0.6342, 0.4551, 0.6342, 0.4551, 0.7067, 0.54, 0.7408, 0.4975, 0.7408, 0.4975, 0.7408, 0.54, 0.7408, 0.4551, 0.7067, 0.4551, 0.6342, 0.4551, 0.6342, 0.4551, 0.7067, 0.4975, 0.7408, 0.4551, 0.7408, 0.4551, 0.7408, 0.4975, 0.7408, 0.4975, 0.6342, 0.54, 0.6342, 0.54, 0.6342, 0.4975, 0.6342, 0.54, 0.7067, 0.54, 0.7408, 0.54, 0.7408, 0.54, 0.7067, 0.4551, 0.7067, 0.4975, 0.7067, 0.4975, 0.7408, 0.4551, 0.7408, 0.4975, 0.7067, 0.54, 0.7067, 0.54, 0.7408, 0.4975, 0.7408, 0.4551, 0.6342, 0.4975, 0.6342, 0.4975, 0.6342, 0.4551, 0.6342, 0.4975, 0.7408, 0.4551, 0.7408, 0.4551, 0.7408, 0.4975, 0.7408, 0.54, 0.7067, 0.54, 0.7408, 0.54, 0.7408, 0.54, 0.7067, 0.4975, 0.6342, 0.54, 0.6342, 0.54, 0.6342, 0.4975, 0.6342, 0.375, 0.75, 0.3899, 0.75, 0.3899, 0.7592, 0.375, 0.7592, 0.5936, 0.0, 0.6101, 0.0, 0.6101, 0.009213, 0.5936, 0.009213, 0.5936, 0.04334, 0.6101, 0.04334, 0.6101, 0.1158, 0.5936, 0.1158, 0.375, 0.7933, 0.3899, 0.7933, 0.3899, 0.8658, 0.375, 0.8658, 0.7051, 0.5, 0.7688, 0.5, 0.7688, 0.5149, 0.7051, 0.5149, 0.79, 0.5, 0.79, 0.5149, 0.79, 0.5149, 0.79, 0.5, 0.7051, 0.5314, 0.7051, 0.5149, 0.7051, 0.5149, 0.7051, 0.5314, 0.7051, 0.5314, 0.7051, 0.5149, 0.7051, 0.5149, 0.7051, 0.5314, 0.7051, 0.5314, 0.7051, 0.5149, 0.7051, 0.5149, 0.7475, 0.5314, 0.79, 0.5, 0.79, 0.5149, 0.7688, 0.5149, 0.7688, 0.5, 0.625, 0.5, 0.7051, 0.5, 0.7051, 0.5149, 0.625, 0.5149, 0.79, 0.5, 0.875, 0.5, 0.875, 0.5149, 0.79, 0.5149, 0.375, 0.8658, 0.3899, 0.8658, 0.3899, 0.875, 0.375, 0.875, 0.5936, 0.1158, 0.6101, 0.1158, 0.6101, 0.125, 0.5936, 0.125, 0.5152, 0.1158, 0.5936, 0.1158, 0.5936, 0.125, 0.5152, 0.125, 0.7051, 0.6098, 0.7051, 0.5314, 0.7475, 0.5314, 0.7051, 0.6098, 0.7051, 0.618, 0.7051, 0.6098, 0.7051, 0.5314, 0.7051, 0.5314, 0.7051, 0.6462, 0.7051, 0.6462, 0.7051, 0.5314, 0.7051, 0.5314, 0.5936, 0.1158, 0.5152, 0.1158, 0.5152, 0.1158, 0.5936, 0.1158, 0.5152, 0.0, 0.5936, 0.0, 0.5936, 0.009213, 0.5152, 0.009213, 0.3899, 0.75, 0.4064, 0.75, 0.4064, 0.7592, 0.3899, 0.7592, 0.3899, 0.7933, 0.4064, 0.7933, 0.4064, 0.8658, 0.3899, 0.8658, 0.7051, 0.5149, 0.7688, 0.5149, 0.7475, 0.5314, 0.79, 0.5149, 0.79, 0.5314, 0.79, 0.5314, 0.79, 0.5149, 0.79, 0.5149, 0.79, 0.5314, 0.79, 0.5314, 0.79, 0.5149, 0.79, 0.5149, 0.79, 0.5314, 0.7475, 0.5314, 0.7688, 0.5149, 0.625, 0.5149, 0.7051, 0.5149, 0.7051, 0.5314, 0.625, 0.5314, 0.79, 0.5149, 0.875, 0.5149, 0.875, 0.5314, 0.79, 0.5314, 0.3899, 0.8658, 0.4064, 0.8658, 0.4064, 0.875, 0.3899, 0.875, 0.3899, 0.7592, 0.4064, 0.7592, 0.4064, 0.7933, 0.3899, 0.7933, 0.5152, 0.009213, 0.5936, 0.009213, 0.5936, 0.04334, 0.5152, 0.04334, 0.375, 0.7592, 0.3899, 0.7592, 0.3899, 0.7933, 0.375, 0.7933, 0.5936, 0.009213, 0.6101, 0.009213, 0.6101, 0.009213, 0.5936, 0.009213, 0.54, 0.6342, 0.54, 0.7067, 0.54, 0.7067, 0.54, 0.6342, 0.4975, 0.6342, 0.54, 0.6342, 0.54, 0.7067, 0.4975, 0.7067, 0.4551, 0.6342, 0.4975, 0.6342, 0.4975, 0.7067, 0.4551, 0.7067, 0.54, 0.6342, 0.54, 0.7067, 0.54, 0.7067, 0.54, 0.6342, 0.4551, 0.7408, 0.4551, 0.7067, 0.4551, 0.7067, 0.4551, 0.7408, 0.4551, 0.7408, 0.4551, 0.7067, 0.4551, 0.7067, 0.4551, 0.7408, 0.54, 0.6342, 0.625, 0.6342, 0.625, 0.7067, 0.54, 0.7067, 0.375, 0.6342, 0.4551, 0.6342, 0.4551, 0.7067, 0.375, 0.7067, 0.2688, 0.5092, 0.29, 0.5092, 0.29, 0.5433, 0.2688, 0.5433, 0.3325, 0.5538, 0.375, 0.5531, 0.375, 0.6158, 0.3325, 0.6158, 0.5012, 0.7592, 0.625, 0.7592, 0.625, 0.7933, 0.5012, 0.7933, 0.125, 0.5092, 0.2051, 0.5092, 0.2051, 0.5433, 0.125, 0.5433, 0.6101, 0.009213, 0.625, 0.009213, 0.625, 0.04334, 0.6101, 0.04334, 0.4704, 0.009213, 0.4826, 0.009213, 0.4826, 0.04334, 0.4704, 0.04334, 0.4848, 0.7592, 0.5012, 0.7592, 0.5012, 0.7933, 0.4848, 0.7933, 0.2051, 0.5092, 0.2475, 0.5092, 0.2475, 0.5433, 0.2051, 0.5433, 0.5936, 0.009213, 0.6101, 0.009213, 0.6101, 0.04334, 0.5936, 0.04334, 0.5936, 0.04334, 0.5936, 0.009213, 0.5936, 0.009213, 0.5936, 0.04334, 0.6101, 0.009213, 0.6101, 0.04334, 0.6101, 0.04334, 0.6101, 0.009213, 0.6101, 0.04334, 0.5936, 0.04334, 0.5936, 0.04334, 0.6101, 0.04334, 0.7051, 0.6901, 0.7051, 0.6901, 0.7051, 0.6901, 0.7051, 0.6901, 0.7051, 0.6098, 0.7051, 0.5314, 0.7051, 0.5314, 0.7051, 0.6098, 0.7051, 0.6262, 0.7051, 0.6901, 0.7051, 0.6901, 0.7051, 0.6262, 0.7051, 0.5314, 0.7051, 0.5314, 0.7051, 0.5314, 0.7051, 0.5314, 0.7051, 0.6901, 0.7051, 0.6901, 0.7051, 0.6901, 0.7051, 0.6901, 0.7051, 0.6901, 0.7051, 0.6262, 0.7051, 0.6262, 0.7051, 0.6901, 0.7051, 0.6098, 0.7051, 0.5314, 0.7051, 0.5314, 0.7051, 0.6098, 0.7051, 0.6098, 0.7051, 0.6262, 0.7051, 0.6262, 0.7051, 0.6098, 0.7051, 0.6901, 0.7051, 0.6262, 0.7051, 0.6262, 0.7051, 0.6901, 0.7051, 0.5314, 0.7051, 0.5314, 0.7051, 0.5314, 0.7051, 0.5314, 0.7051, 0.6901, 0.7051, 0.6901, 0.7051, 0.6901, 0.7344, 0.6904, 0.7351, 0.6904, 0.7475, 0.6906, 0.7344, 0.6904, 0.7351, 0.6904, 0.7351, 0.6904, 0.7344, 0.6904, 0.7344, 0.6904, 0.7051, 0.6901, 0.7051, 0.6901, 0.7344, 0.6904, 0.7344, 0.6904, 0.7051, 0.6901, 0.7051, 0.6901, 0.7344, 0.6904, 0.7051, 0.6901, 0.7051, 0.6901, 0.7051, 0.6901, 0.7051, 0.6901, 0.7051, 0.5314, 0.7051, 0.5314, 0.7051, 0.5314, 0.7051, 0.5314, 0.7051, 0.6901, 0.7051, 0.6262, 0.7051, 0.6262, 0.7051, 0.6901, 0.7051, 0.6098, 0.7051, 0.6262, 0.7051, 0.6262, 0.7051, 0.6098, 0.7051, 0.6901, 0.7051, 0.6901, 0.7051, 0.6901, 0.7051, 0.6901, 0.7051, 0.6262, 0.7051, 0.6901, 0.7051, 0.6901, 0.7051, 0.6262, 0.7051, 0.6462, 0.7051, 0.5314, 0.7051, 0.5314, 0.7051, 0.6098, 0.7051, 0.6901, 0.7051, 0.6901, 0.7051, 0.6901, 0.7051, 0.6901, 0.7344, 0.6904, 0.7344, 0.6904, 0.7344, 0.6904, 0.7344, 0.6904, 0.7051, 0.6901, 0.7051, 0.6901, 0.7051, 0.6901, 0.7051, 0.6901, 0.7344, 0.6904, 0.7344, 0.6904, 0.7344, 0.6904, 0.7344, 0.6904, 0.7051, 0.6901, 0.7051, 0.6901, 0.7051, 0.6901, 0.7051, 0.6901, 0.7051, 0.6901, 0.7051, 0.6901, 0.7051, 0.6901, 0.7051, 0.6901, 0.7344, 0.6904, 0.7344, 0.6904, 0.7475, 0.6906, 0.7475, 0.6906, 0.7344, 0.6904, 0.7344, 0.6904, 0.7475, 0.6906, 0.7475, 0.6906, 0.7351, 0.6904, 0.7344, 0.6904, 0.7344, 0.6904, 0.7351, 0.6904, 0.7051, 0.6901, 0.7051, 0.6901, 0.7051, 0.6901, 0.7051, 0.6901, 0.7051, 0.6901, 0.7051, 0.6901, 0.7051, 0.6901, 0.7051, 0.6901, 0.7344, 0.6904, 0.7344, 0.6904, 0.7344, 0.6904, 0.7344, 0.6904, 0.79, 0.5149, 0.79, 0.5314, 0.79, 0.5314, 0.79, 0.5149, 0.7051, 0.6098, 0.7051, 0.5314, 0.7051, 0.5314, 0.7051, 0.6098, 0.79, 0.6098, 0.79, 0.5314, 0.79, 0.5314, 0.79, 0.6098, 0.7051, 0.5314, 0.7051, 0.5149, 0.7051, 0.5149, 0.7051, 0.5314, 0.7688, 0.6908, 0.7475, 0.6906, 0.7475, 0.6906, 0.7688, 0.6908, 0.4551, 0.75, 0.4975, 0.75, 0.4975, 0.75, 0.4551, 0.75, 0.7051, 0.6901, 0.7051, 0.6262, 0.7051, 0.6262, 0.7051, 0.6901, 0.5188, 0.75, 0.54, 0.75, 0.54, 0.75, 0.5188, 0.75, 0.7051, 0.5149, 0.7051, 0.5, 0.7051, 0.5, 0.7051, 0.5149, 0.79, 0.6818, 0.79, 0.691, 0.79, 0.691, 0.79, 0.6818, 0.79, 0.6392, 0.79, 0.6336, 0.79, 0.6336, 0.79, 0.6392, 0.7475, 0.6906, 0.7051, 0.6901, 0.7051, 0.6901, 0.7475, 0.6906, 0.79, 0.5149, 0.79, 0.5314, 0.79, 0.5314, 0.79, 0.5149, 0.79, 0.5, 0.79, 0.5149, 0.79, 0.5149, 0.79, 0.5, 0.79, 0.6818, 0.79, 0.691, 0.79, 0.691, 0.79, 0.6818, 0.79, 0.6098, 0.79, 0.6336, 0.79, 0.6336, 0.79, 0.6098, 0.79, 0.5314, 0.79, 0.5149, 0.79, 0.5149, 0.79, 0.5314, 0.54, 0.75, 0.54, 0.75, 0.54, 0.75, 0.54, 0.75, 0.79, 0.5, 0.79, 0.5149, 0.79, 0.5149, 0.79, 0.5, 0.79, 0.691, 0.79, 0.691, 0.79, 0.691, 0.79, 0.691, 0.79, 0.5149, 0.79, 0.5, 0.79, 0.5, 0.79, 0.5149, 0.79, 0.6098, 0.79, 0.6336, 0.79, 0.6336, 0.79, 0.6098, 0.3453, 0.5433, 0.375, 0.5433, 0.375, 0.5433, 0.3468, 0.5433, 0.29, 0.5, 0.3325, 0.5, 0.3325, 0.5092, 0.29, 0.5092, 0.3325, 0.6158, 0.3325, 0.5617, 0.3325, 0.5538, 0.3325, 0.6158, 0.29, 0.6158, 0.308, 0.6158, 0.3106, 0.625, 0.29, 0.625, 0.7051, 0.5, 0.7051, 0.5149, 0.79, 0.5149, 0.79, 0.5, 0.6438, 0.625, 0.4975, 0.75, 0.7051, 0.5149, 0.7051, 0.5, 0.79, 0.5, 0.79, 0.5149, 0.79, 0.5149, 0.79, 0.5149, 0.7648, 0.5149, 0.7665, 0.5149, 0.7665, 0.5149, 0.7648, 0.5149, 0.7648, 0.5149, 0.7665, 0.5149, 0.7286, 0.5149, 0.7303, 0.5149, 0.7051, 0.5149, 0.7051, 0.5149, 0.79, 0.5149, 0.79, 0.5149, 0.7303, 0.5149, 0.7648, 0.5149, 0.7665, 0.5149, 0.7286, 0.5149, 0.7051, 0.5149, 0.79, 0.5149, 0.7648, 0.5149, 0.7303, 0.5149, 0.7286, 0.5149, 0.7665, 0.5149, 0.7286, 0.5149, 0.7665, 0.5149, 0.7665, 0.5149, 0.7286, 0.5149, 0.7648, 0.5149, 0.7303, 0.5149, 0.7303, 0.5149, 0.7648, 0.5149, 0.7303, 0.5149, 0.7286, 0.5149, 0.7286, 0.5149, 0.7303, 0.5149, 0.3325, 0.6158, 0.375, 0.6158, 0.375, 0.625, 0.3325, 0.625, 0.375, 0.1158, 0.4351, 0.1158, 0.4322, 0.125, 0.375, 0.125, 0.4704, 0.04334, 0.4826, 0.04334, 0.4988, 0.04334, 0.4704, 0.04334, 0.375, 0.05314, 0.4353, 0.05606, 0.4351, 0.1158, 0.375, 0.1158, 0.4826, 0.04334, 0.4988, 0.1158, 0.4988, 0.1158, 0.4988, 0.04334, 0.3325, 0.625, 0.3325, 0.6158, 0.3325, 0.6158, 0.3325, 0.625, 0.3325, 0.5092, 0.375, 0.5092, 0.375, 0.5433, 0.3453, 0.5433, 0.3325, 0.5319, 0.7475, 0.6262, 0.7475, 0.6906, 0.7475, 0.6906, 0.7475, 0.6262, 0.7051, 0.618, 0.7701, 0.6244, 0.7475, 0.6262, 0.7688, 0.6908, 0.7051, 0.6901, 0.7475, 0.6906, 0.7051, 0.6901, 0.7051, 0.618, 0.7475, 0.6262, 0.7475, 0.6906, 0.79, 0.691, 0.79, 0.691, 0.79, 0.691, 0.79, 0.691, 0.54, 0.75, 0.54, 0.75, 0.54, 0.75, 0.54, 0.75, 0.79, 0.6098, 0.79, 0.6336, 0.79, 0.6336, 0.79, 0.6098, 0.79, 0.6818, 0.79, 0.691, 0.79, 0.691, 0.79, 0.6818, 0.79, 0.5, 0.79, 0.5149, 0.79, 0.5149, 0.79, 0.5, 0.79, 0.5149, 0.79, 0.5314, 0.79, 0.5314, 0.79, 0.5149, 0.7475, 0.6906, 0.7051, 0.6901, 0.7051, 0.6901, 0.7475, 0.6906, 0.7051, 0.5149, 0.7051, 0.5, 0.7051, 0.5, 0.7051, 0.5149, 0.5188, 0.75, 0.54, 0.75, 0.54, 0.75, 0.5188, 0.75, 0.7051, 0.6901, 0.7051, 0.6262, 0.7051, 0.6262, 0.7051, 0.6901, 0.4551, 0.75, 0.4975, 0.75, 0.4975, 0.75, 0.4551, 0.75, 0.7688, 0.6908, 0.7475, 0.6906, 0.7475, 0.6906, 0.7688, 0.6908, 0.7051, 0.5314, 0.7051, 0.5149, 0.7051, 0.5149, 0.7051, 0.5314, 0.7051, 0.6098, 0.7051, 0.5314, 0.7051, 0.5314, 0.7051, 0.6098, 0.375, 0.1335, 0.625, 0.1335, 0.625, 0.25, 0.375, 0.25, 0.375, 0.25, 0.625, 0.25, 0.625, 0.25, 0.375, 0.25, 0.7638, 0.5, 0.625, 0.5, 0.625, 0.5, 0.7638, 0.5, 0.125, 0.6165, 0.2362, 0.6165, 0.2362, 0.625, 0.125, 0.625, 0.625, 0.6165, 0.7638, 0.6165, 0.7638, 0.625, 0.625, 0.625, 0.7638, 0.6165, 0.875, 0.6165, 0.875, 0.625, 0.7638, 0.625, 0.2362, 0.6165, 0.375, 0.6165, 0.375, 0.625, 0.2362, 0.625, 0.375, 0.6165, 0.625, 0.6165, 0.625, 0.625, 0.375, 0.625, 0.375, 0.3612, 0.625, 0.3612, 0.625, 0.5, 0.375, 0.5, 0.375, 0.25, 0.625, 0.25, 0.625, 0.3612, 0.375, 0.3612, 0.375, 0.5, 0.2362, 0.5, 0.2362, 0.5, 0.375, 0.5, 0.625, 0.5, 0.375, 0.5, 0.375, 0.5, 0.625, 0.5, 0.2362, 0.5, 0.125, 0.5, 0.125, 0.5, 0.2362, 0.5, 0.875, 0.5, 0.7638, 0.5, 0.7638, 0.5, 0.875, 0.5, 0.375, 0.5, 0.625, 0.5, 0.625, 0.6165, 0.375, 0.6165, 0.2362, 0.5, 0.375, 0.5, 0.375, 0.6165, 0.2362, 0.6165, 0.7638, 0.5, 0.875, 0.5, 0.875, 0.6165, 0.7638, 0.6165, 0.625, 0.5, 0.7638, 0.5, 0.7638, 0.6165, 0.625, 0.6165, 0.125, 0.5, 0.2362, 0.5, 0.2362, 0.6165, 0.125, 0.6165, 0.375, 0.125, 0.625, 0.125, 0.625, 0.1335, 0.375, 0.1335, 0.3453, 0.5433, 0.3201, 0.5433, 0.3284, 0.5433, 0.3325, 0.5319, 0.4988, 0.125, 0.4988, 0.1158, 0.4988, 0.1158, 0.4988, 0.125, 0.4988, 0.1158, 0.4988, 0.125, 0.4988, 0.125, 0.4988, 0.1158, 0.375, 0.5531, 0.3325, 0.5538, 0.3325, 0.5538, 0.375, 0.5531, 0.29, 0.5433, 0.3284, 0.5433, 0.3325, 0.5617, 0.3325, 0.6158, 0.3113, 0.6158, 0.79, 0.691, 0.7688, 0.6908, 0.7688, 0.6908, 0.79, 0.691, 0.4975, 0.75, 0.5188, 0.75, 0.5188, 0.75, 0.4975, 0.75, 0.4975, 0.75, 0.5188, 0.75, 0.5188, 0.75, 0.4975, 0.75, 0.79, 0.691, 0.7688, 0.6908, 0.7688, 0.6908, 0.79, 0.691, 0.2475, 0.5092, 0.2688, 0.5092, 0.2688, 0.5433, 0.2475, 0.5433, 0.2475, 0.5, 0.2688, 0.5, 0.2688, 0.5092, 0.2475, 0.5092, 0.79, 0.691, 0.7688, 0.6908, 0.7688, 0.6908, 0.8151, 0.7205, 0.7688, 0.6908, 0.7688, 0.6908, 0.79, 0.691, 0.79, 0.691, 0.7688, 0.6908, 0.7688, 0.6908, 0.79, 0.691, 0.4975, 0.75, 0.5188, 0.75, 0.5188, 0.75, 0.4975, 0.75, 0.4975, 0.75, 0.5188, 0.75, 0.5188, 0.75, 0.7475, 0.6906, 0.7688, 0.6908, 0.7688, 0.75, 0.7475, 0.75, 0.2475, 0.6158, 0.2688, 0.6158, 0.2688, 0.625, 0.2475, 0.625, 0.7051, 0.6262, 0.7051, 0.6098, 0.7051, 0.6098, 0.7051, 0.6262, 0.79, 0.5314, 0.79, 0.5972, 0.79, 0.6098, 0.79, 0.6098, 0.79, 0.5314, 0.79, 0.5314, 0.79, 0.5512, 0.79, 0.5904, 0.79, 0.5972, 0.79, 0.5314, 0.79, 0.5314, 0.79, 0.6098, 0.79, 0.6098, 0.79, 0.5314, 0.79, 0.6336, 0.79, 0.6098, 0.79, 0.6098, 0.79, 0.6336, 0.7051, 0.6262, 0.7051, 0.6098, 0.7051, 0.6098, 0.7051, 0.6262, 0.7051, 0.6262, 0.7051, 0.6462, 0.7051, 0.6098, 0.7051, 0.6262, 0.7051, 0.5314, 0.7051, 0.6098, 0.7051, 0.6098, 0.7051, 0.5314, 0.7051, 0.5314, 0.7051, 0.6098, 0.7051, 0.6098, 0.7051, 0.5314, 0.7051, 0.6262, 0.7051, 0.6098, 0.7051, 0.6098, 0.7051, 0.6262, 0.7051, 0.5314, 0.7051, 0.6098, 0.7051, 0.5314, 0.7051, 0.6262, 0.7051, 0.6098, 0.7051, 0.6098, 0.7051, 0.6262, 0.4064, 0.7592, 0.4848, 0.7592, 0.4848, 0.7933, 0.4064, 0.7933, 0.4826, 0.009213, 0.5152, 0.009213, 0.5152, 0.04334, 0.4826, 0.04334, 0.4826, 0.0, 0.5152, 0.0, 0.5152, 0.009213, 0.4826, 0.009213, 0.4826, 0.04334, 0.5152, 0.04334, 0.5152, 0.1158, 0.4988, 0.1158, 0.7051, 0.6901, 0.7051, 0.6901, 0.7051, 0.6901, 0.7051, 0.6262, 0.7051, 0.6098, 0.7051, 0.6462, 0.7051, 0.6262, 0.4988, 0.1158, 0.5152, 0.1158, 0.5152, 0.125, 0.4988, 0.125, 0.4064, 0.75, 0.4848, 0.75, 0.4848, 0.7592, 0.4064, 0.7592, 0.4064, 0.7933, 0.4848, 0.7933, 0.4848, 0.8658, 0.4064, 0.8658, 0.7475, 0.5314, 0.7688, 0.6098, 0.7051, 0.6098, 0.79, 0.5314, 0.79, 0.561, 0.79, 0.5512, 0.79, 0.5314, 0.79, 0.5314, 0.79, 0.5669, 0.79, 0.561, 0.79, 0.5314, 0.79, 0.5314, 0.79, 0.6098, 0.7701, 0.6244, 0.7688, 0.6098, 0.7475, 0.5314, 0.625, 0.5314, 0.7051, 0.5314, 0.7051, 0.6098, 0.625, 0.6098, 0.79, 0.5314, 0.875, 0.5314, 0.875, 0.6098, 0.79, 0.6098, 0.79, 0.5958, 0.79, 0.5669, 0.4064, 0.8658, 0.4848, 0.8658, 0.4848, 0.875, 0.4064, 0.875, 0.5152, 0.04334, 0.5936, 0.04334, 0.5936, 0.1158, 0.5152, 0.1158, 0.5936, 0.04334, 0.5936, 0.1158, 0.5936, 0.1158, 0.5936, 0.04334, 0.5152, 0.04334, 0.5936, 0.04334, 0.5936, 0.04334, 0.5152, 0.04334, 0.5152, 0.1158, 0.5152, 0.04334, 0.5152, 0.04334, 0.5152, 0.1158, 0.79, 0.5314, 0.79, 0.6098, 0.79, 0.6098, 0.79, 0.5314, 0.7051, 0.6901, 0.7051, 0.6901, 0.7051, 0.6901, 0.7051, 0.6901, 0.4975, 0.75, 0.5188, 0.75, 0.5188, 0.75, 0.4975, 0.75, 0.7688, 0.6908, 0.7475, 0.6906, 0.7688, 0.6908, 0.79, 0.5149, 0.79, 0.5314, 0.79, 0.5314, 0.79, 0.5149, 0.7051, 0.6098, 0.7051, 0.5314, 0.7051, 0.5314, 0.7051, 0.6098, 0.79, 0.5, 0.79, 0.5149, 0.79, 0.5149, 0.79, 0.5, 0.7051, 0.5314, 0.7051, 0.5149, 0.7051, 0.5149, 0.7051, 0.5314, 0.7475, 0.6906, 0.7688, 0.6908, 0.7688, 0.6908, 0.4551, 0.75, 0.4975, 0.75, 0.4975, 0.75, 0.4551, 0.75, 0.7051, 0.6901, 0.7051, 0.6901, 0.7051, 0.6901, 0.7051, 0.6901, 0.5188, 0.75, 0.54, 0.75, 0.54, 0.75, 0.5188, 0.75, 0.7051, 0.5149, 0.7051, 0.5, 0.7051, 0.5, 0.7051, 0.5149, 0.79, 0.6818, 0.79, 0.691, 0.79, 0.691, 0.79, 0.6818, 0.79, 0.6098, 0.79, 0.6336, 0.79, 0.6336, 0.79, 0.6098, 0.7475, 0.6906, 0.7051, 0.6901, 0.7051, 0.6901, 0.7688, 0.6908, 0.0, 0.0, 1.0, 0.0, 1.0, 1.0, 0.0, 1.0, 0.0, 0.0, 1.0, 0.0, 1.0, 1.0, 0.0, 1.0, 0.0, 0.0, 1.0, 0.0, 1.0, 1.0, 0.0, 1.0, 0.0, 0.0, 1.0, 0.0, 1.0, 1.0, 0.0, 1.0, 0.0, 0.0, 1.0, 0.0, 1.0, 1.0, 0.0, 1.0, 0.0, 0.0, 1.0, 0.0, 1.0, 1.0, 0.0, 1.0, 0.7344, 0.6904, 0.7344, 0.6904, 0.7344, 0.6904, 0.7344, 0.6904, 0.7344, 0.6904, 0.7344, 0.6904, 0.7344, 0.6904, 0.7344, 0.6904, 0.7344, 0.6904, 0.7351, 0.6904, 0.7351, 0.6904, 0.7344, 0.6904, 0.7344, 0.6904, 0.7344, 0.6904, 0.7344, 0.6904, 0.7344, 0.6904, 0.7051, 0.6901, 0.7051, 0.6901, 0.7051, 0.6901, 0.7051, 0.6901, 0.7344, 0.6904, 0.7344, 0.6904, 0.7344, 0.6904, 0.7344, 0.6904, 0.7344, 0.6904, 0.7344, 0.6904, 0.7344, 0.6904, 0.7344, 0.6904, 0.7051, 0.6901, 0.7051, 0.6901, 0.7051, 0.6901, 0.7051, 0.6901, 0.7344, 0.6904, 0.7344, 0.6904, 0.7344, 0.6904, 0.7344, 0.6904, 0.7051, 0.6901, 0.7051, 0.6901, 0.7051, 0.6901, 0.7051, 0.6901, 0.7351, 0.6904, 0.7344, 0.6904, 0.7344, 0.6904, 0.7351, 0.6904, 0.7344, 0.6904, 0.7344, 0.6904, 0.7344, 0.6904, 0.7344, 0.6904, 0.7344, 0.6904, 0.7344, 0.6904, 0.7344, 0.6904, 0.7344, 0.6904, 0.7344, 0.6904, 0.7351, 0.6904, 0.7351, 0.6904, 0.7344, 0.6904, 0.7351, 0.6904, 0.7344, 0.6904, 0.7344, 0.6904, 0.7351, 0.6904, 0.7051, 0.6901, 0.7051, 0.6901, 0.7051, 0.6901, 0.7051, 0.6901, 0.7051, 0.6901, 0.7051, 0.6901, 0.7051, 0.6901, 0.7051, 0.6901, 0.7344, 0.6904, 0.7344, 0.6904, 0.7344, 0.6904, 0.7344, 0.6904, 0.7051, 0.6901, 0.7051, 0.6901, 0.7051, 0.6901, 0.7051, 0.6901, 0.7051, 0.6901, 0.7051, 0.6901, 0.7051, 0.6901, 0.7051, 0.6901, 0.7051, 0.6901, 0.7051, 0.6901, 0.7051, 0.6901, 0.7051, 0.6901, 0.7051, 0.6901, 0.7051, 0.6901, 0.7051, 0.6901, 0.7051, 0.6901, 0.7344, 0.6904, 0.7344, 0.6904, 0.7344, 0.6904, 0.7344, 0.6904, 0.7351, 0.6904, 0.7351, 0.6904, 0.7344, 0.6904, 0.7344, 0.6904, 0.7344, 0.6904, 0.7344, 0.6904, 0.7351, 0.6904, 0.7351, 0.6904, 0.7051, 0.6901, 0.7051, 0.6901, 0.7051, 0.6901, 0.7051, 0.6901, 0.7344, 0.6904, 0.7344, 0.6904, 0.7344, 0.6904, 0.7344, 0.6904, 0.7051, 0.6901, 0.7051, 0.6901, 0.7051, 0.6901, 0.7051, 0.6901, 0.7051, 0.6901, 0.7051, 0.6901, 0.7051, 0.6901, 0.7051, 0.6901, 0.7051, 0.6901, 0.7051, 0.6901, 0.7051, 0.6901, 0.7051, 0.6901, 0.7344, 0.6904, 0.7344, 0.6904, 0.7344, 0.6904, 0.7344, 0.6904, 0.7344, 0.6904, 0.7344, 0.6904, 0.7344, 0.6904, 0.7344, 0.6904, 0.7051, 0.6901, 0.7051, 0.6901, 0.7051, 0.6901, 0.7051, 0.6901, 0.7051, 0.6901, 0.7051, 0.6901, 0.7051, 0.6901, 0.7051, 0.6901, 0.7344, 0.6904, 0.7344, 0.6904, 0.7344, 0.6904, 0.7344, 0.6904, 0.7051, 0.6901, 0.7051, 0.6901, 0.7051, 0.6901, 0.7051, 0.6901, 0.7051, 0.6901, 0.7051, 0.6901, 0.7051, 0.6901, 0.7051, 0.6901, 0.7051, 0.6901, 0.7051, 0.6901, 0.7051, 0.6901, 0.7051, 0.6901, 0.7351, 0.6904, 0.7344, 0.6904, 0.7344, 0.6904, 0.7351, 0.6904, 0.7344, 0.6904, 0.7344, 0.6904, 0.7344, 0.6904, 0.7344, 0.6904, 0.7344, 0.6904, 0.7344, 0.6904, 0.7344, 0.6904, 0.7344, 0.6904, 0.7344, 0.6904, 0.7344, 0.6904, 0.7344, 0.6904, 0.7344, 0.6904, 0.7051, 0.6901, 0.7051, 0.6901, 0.7051, 0.6901, 0.7051, 0.6901, 0.7051, 0.6901, 0.7051, 0.6901, 0.7051, 0.6901, 0.7051, 0.6901, 0.7051, 0.6901, 0.7051, 0.6901, 0.7051, 0.6901, 0.7051, 0.6901, 0.7051, 0.6901, 0.7051, 0.6901, 0.7051, 0.6901, 0.7051, 0.6901, 0.3201, 0.5433, 0.3453, 0.5433, 0.3453, 0.5433, 0.3201, 0.5433, 0.3453, 0.5433, 0.3468, 0.5433, 0.3468, 0.5433, 0.3453, 0.5433, 0.3893, 0.05383, 0.375, 0.05314, 0.375, 0.04334, 0.3893, 0.04334, 0.375, 0.5531, 0.3325, 0.5538, 0.3468, 0.5433, 0.375, 0.5433, 0.3453, 0.5433, 0.3468, 0.5433, 0.3325, 0.5538, 0.3325, 0.5617, 0.4988, 0.04334, 0.4988, 0.1158, 0.4988, 0.1158, 0.4988, 0.05914, 0.4988, 0.1158, 0.4988, 0.125, 0.4988, 0.125, 0.4988, 0.1158, 0.4988, 0.05914, 0.4353, 0.05606, 0.375, 0.05314, 0.375, 0.05314, 0.3893, 0.05383, 0.4089, 0.05478, 0.4209, 0.05536, 0.4385, 0.05621, 0.4502, 0.05679, 0.4704, 0.05776, 0.4988, 0.05914, 0.3325, 0.5538, 0.3325, 0.5617, 0.3325, 0.5617, 0.3325, 0.5538, 0.4988, 0.1158, 0.4988, 0.05914, 0.4988, 0.05914, 0.4988, 0.1158, 0.3468, 0.5433, 0.375, 0.5433, 0.375, 0.5433, 0.3468, 0.5433, 0.0, 0.0, 0.0, 0.0, 0.0, 0.0, 0.0, 0.0, 0.4704, 0.04334, 0.4988, 0.04334, 0.4988, 0.04334, 0.4704, 0.04334, 0.4988, 0.04334, 0.4988, 0.1158, 0.4988, 0.1158, 0.4988, 0.04334, 0.2688, 0.5433, 0.29, 0.5433, 0.29, 0.5536, 0.2688, 0.5503, 0.3132, 0.625, 0.3113, 0.6158, 0.3325, 0.6158, 0.3325, 0.625, 0.2688, 0.5503, 0.29, 0.5536, 0.29, 0.6158, 0.2688, 0.6158, 0.29, 0.5536, 0.308, 0.6158, 0.29, 0.6158, 0.2475, 0.5506, 0.2688, 0.5503, 0.2688, 0.6158, 0.2475, 0.6158, 0.2475, 0.5433, 0.2688, 0.5433, 0.2688, 0.5503, 0.2475, 0.5506, 0.3113, 0.6158, 0.308, 0.6158, 0.29, 0.5536, 0.29, 0.5433, 0.3106, 0.625, 0.308, 0.6158, 0.3113, 0.6158, 0.3132, 0.625, 0.79, 0.561, 0.79, 0.5669, 0.79, 0.5669, 0.79, 0.561, 0.79, 0.5932, 0.79, 0.5958, 0.79, 0.6098, 0.79, 0.6098, 0.79, 0.5972, 0.79, 0.5904, 0.79, 0.6098, 0.79, 0.6098, 0.79, 0.5904, 0.79, 0.5932, 0.79, 0.6098, 0.79, 0.6098, 0.79, 0.5669, 0.79, 0.5958, 0.79, 0.5958, 0.79, 0.5669, 0.79, 0.5512, 0.79, 0.561, 0.79, 0.561, 0.79, 0.5512, 0.79, 0.5669, 0.79, 0.5958, 0.79, 0.5958, 0.79, 0.5669, 0.79, 0.561, 0.79, 0.5669, 0.79, 0.5669, 0.79, 0.561, 0.79, 0.5904, 0.79, 0.5512, 0.79, 0.5512, 0.79, 0.5904, 0.79, 0.5932, 0.79, 0.5904, 0.79, 0.5904, 0.79, 0.5932, 0.79, 0.5958, 0.79, 0.5932, 0.79, 0.5932, 0.79, 0.5958, 0.79, 0.5904, 0.79, 0.5512, 0.79, 0.5512, 0.79, 0.5904, 0.79, 0.5958, 0.79, 0.5932, 0.79, 0.5932, 0.79, 0.5958, 0.79, 0.5512, 0.79, 0.561, 0.79, 0.561, 0.79, 0.5512, 0.79, 0.5932, 0.79, 0.5904, 0.79, 0.5904, 0.79, 0.5932, 0.79, 0.5904, 0.79, 0.5512, 0.79, 0.561, 0.79, 0.5932, 0.79, 0.5669, 0.79, 0.5958, 0.79, 0.5932, 0.79, 0.561, 0.7475, 0.6906, 0.7051, 0.6901, 0.7051, 0.6901, 0.7475, 0.6906, 0.79, 0.6098, 0.79, 0.6336, 0.79, 0.6336, 0.79, 0.6098, 0.79, 0.6818, 0.79, 0.691, 0.79, 0.691, 0.79, 0.6818, 0.7051, 0.5149, 0.7051, 0.5, 0.7051, 0.5, 0.7051, 0.5149, 0.5188, 0.75, 0.54, 0.75, 0.54, 0.75, 0.5188, 0.75, 0.7051, 0.6901, 0.7051, 0.6262, 0.7051, 0.6262, 0.7051, 0.6901, 0.4551, 0.75, 0.4975, 0.75, 0.4975, 0.75, 0.4551, 0.75, 0.7688, 0.6908, 0.7475, 0.6906, 0.7475, 0.6906, 0.7688, 0.6908, 0.7051, 0.5314, 0.7051, 0.5149, 0.7051, 0.5149, 0.7051, 0.5314, 0.79, 0.5, 0.79, 0.5149, 0.79, 0.5149, 0.79, 0.5, 0.7051, 0.6098, 0.7051, 0.5314, 0.7051, 0.5314, 0.7051, 0.6098, 0.79, 0.5149, 0.79, 0.5314, 0.79, 0.5314, 0.79, 0.5149, 0.79, 0.691, 0.7688, 0.6908, 0.7688, 0.6908, 0.79, 0.691, 0.4975, 0.75, 0.5188, 0.75, 0.5188, 0.75, 0.4975, 0.75, 0.7051, 0.6262, 0.7051, 0.6098, 0.7051, 0.6098, 0.7051, 0.6262, 0.79, 0.5314, 0.79, 0.6098, 0.79, 0.6098, 0.79, 0.5314, 0.79, 0.6098, 0.79, 0.6336, 0.7701, 0.6244, 0.7688, 0.6908, 0.7051, 0.6901, 0.7051, 0.6901, 0.7688, 0.6908, 0.79, 0.691, 0.79, 0.691, 0.7688, 0.6908, 0.7688, 0.6908, 0.7051, 0.6901, 0.7475, 0.6906, 0.7688, 0.6908, 0.7051, 0.6901, 0.79, 0.691, 0.7688, 0.6908, 0.7688, 0.6908, 0.7051, 0.5314, 0.7051, 0.6098, 0.7051, 0.6098, 0.7051, 0.5314, 0.7688, 0.6908, 0.79, 0.691, 0.7688, 0.6908, 0.7051, 0.5314, 0.7051, 0.6098, 0.7051, 0.6098, 0.7051, 0.5314, 0.7051, 0.6901, 0.7051, 0.6262, 0.7051, 0.6262, 0.7051, 0.6901, 0.7051, 0.5314, 0.7051, 0.5314, 0.7051, 0.5314, 0.7051, 0.5314, 0.7051, 0.6901, 0.7051, 0.6901, 0.7051, 0.6901, 0.7051, 0.6901, 0.7051, 0.6901, 0.7051, 0.6901, 0.7051, 0.6901, 0.7051, 0.6901, 0.7051, 0.6262, 0.7051, 0.6098, 0.7051, 0.6098, 0.7051, 0.6262, 0.7051, 0.6262, 0.7051, 0.6901, 0.7051, 0.6901, 0.7051, 0.6262, 0.7051, 0.6901, 0.7051, 0.6262, 0.7051, 0.6262, 0.7051, 0.6901, 0.7051, 0.6098, 0.7051, 0.6262, 0.7051, 0.6262, 0.7051, 0.6098, 0.7051, 0.5314, 0.7051, 0.5314, 0.7051, 0.5314, 0.7051, 0.5314, 0.7051, 0.6901, 0.7051, 0.6901, 0.7051, 0.6901, 0.7051, 0.6901, 0.7051, 0.5314, 0.7051, 0.6098, 0.7051, 0.618, 0.7051, 0.5314, 0.7051, 0.6901, 0.7051, 0.6262, 0.7051, 0.618, 0.7051, 0.6901, 0.7051, 0.6901, 0.7051, 0.6901, 0.7051, 0.6901, 0.7051, 0.6901, 0.7051, 0.6901, 0.7051, 0.6901, 0.7051, 0.6901, 0.7051, 0.6901, 0.7051, 0.6901, 0.7051, 0.6098, 0.7051, 0.5314, 0.7051, 0.5314, 0.7051, 0.6098, 0.7051, 0.6262, 0.7051, 0.6901, 0.7051, 0.6901, 0.7051, 0.6262, 0.7051, 0.6262, 0.7051, 0.6098, 0.7051, 0.6098, 0.7051, 0.6262, 0.7051, 0.6098, 0.7051, 0.6262, 0.7051, 0.6262, 0.7051, 0.6098, 0.7051, 0.6262, 0.7051, 0.6098, 0.7051, 0.618, 0.7051, 0.6901, 0.7051, 0.618, 0.7051, 0.6262, 0.7051, 0.6901, 0.7051, 0.6901, 0.7051, 0.6901, 0.7051, 0.6901, 0.7051, 0.6098, 0.7051, 0.5314, 0.7051, 0.5314, 0.7051, 0.618, 0.7051, 0.6262, 0.7051, 0.6901, 0.7051, 0.6901, 0.7051, 0.6262, 0.7051, 0.6262, 0.7051, 0.6098, 0.7051, 0.618, 0.7051, 0.6098, 0.7051, 0.6262, 0.7051, 0.6262, 0.7051, 0.618, 0.7051, 0.6901, 0.7051, 0.6901, 0.7051, 0.6901, 0.7051, 0.5314, 0.7051, 0.5314, 0.7051, 0.5314, 0.4322, 0.125, 0.4351, 0.1158, 0.4988, 0.1158, 0.4988, 0.125, 0.4351, 0.1158, 0.4353, 0.05606, 0.4988, 0.05914, 0.4988, 0.1158, 0.7603, 0.4825, 0.7069, 0.5008, 0.7425, 0.5886, 0.8094, 0.544, 0.8151, 0.7205, 0.79, 0.691, 0.375, 0.5, 0.5622, 0.2825, 0.527, 0.2293, 0.527, 0.2293, 0.5622, 0.2825, 0.79, 0.6818, 0.4336, 0.5178, 0.375, 0.5, 0.79, 0.691, 0.79, 0.6336, 0.79, 0.6336, 0.79, 0.6336, 0.79, 0.6336, 0.79, 0.691, 0.79, 0.6818, 0.79, 0.6818, 0.79, 0.691, 0.79, 0.6762, 0.79, 0.6818, 0.79, 0.6818, 0.79, 0.6762, 0.79, 0.6762, 0.79, 0.6818, 0.79, 0.6818, 0.79, 0.6762, 0.79, 0.6762, 0.79, 0.6818, 0.79, 0.6818, 0.79, 0.6762, 0.79, 0.6762, 0.79, 0.6818, 0.79, 0.6818, 0.79, 0.6762, 0.79, 0.691, 0.79, 0.6818, 0.79, 0.6818, 0.79, 0.691, 0.79, 0.6762, 0.79, 0.6818, 0.79, 0.6818, 0.79, 0.6762, 0.79, 0.6762, 0.79, 0.6818, 0.7689, 0.6805, 0.769, 0.6741, 0.79, 0.6673, 0.79, 0.6762, 0.769, 0.6741, 0.7692, 0.6641, 0.79, 0.6673, 0.79, 0.6762, 0.79, 0.6762, 0.79, 0.6673, 0.79, 0.6673, 0.79, 0.6762, 0.79, 0.6762, 0.79, 0.6673, 0.79, 0.6673, 0.79, 0.6762, 0.79, 0.6762, 0.79, 0.6673, 0.79, 0.6673, 0.79, 0.6762, 0.79, 0.6762, 0.79, 0.6673, 0.79, 0.6673, 0.79, 0.6762, 0.79, 0.6762, 0.79, 0.6673, 0.79, 0.6673, 0.527, 0.5462, 0.4698, 0.5288, 0.79, 0.6762, 0.527, 0.5462, 0.79, 0.6673, 0.79, 0.6673, 0.527, 0.5462, 0.375, 0.0, 0.4336, 0.08838, 0.4698, 0.143, 0.4328, 0.07242, 0.375, 0.04334, 0.3893, 0.04334, 0.3893, 0.04334, 0.375, 0.04334, 0.4089, 0.05478, 0.3893, 0.05383, 0.3893, 0.04334, 0.4089, 0.04334, 0.375, 0.04334, 0.3893, 0.04334, 0.3893, 0.04334, 0.375, 0.04334, 0.79, 0.6818, 0.79, 0.6762, 0.79, 0.6762, 0.79, 0.6818, 0.375, 0.009213, 0.3893, 0.009213, 0.3893, 0.04334, 0.375, 0.04334, 0.375, 0.0, 0.3893, 0.0, 0.3893, 0.009213, 0.375, 0.009213, 0.4209, 0.05536, 0.4089, 0.05478, 0.4089, 0.04334, 0.4209, 0.04334, 0.79, 0.6673, 0.79, 0.6673, 0.79, 0.6673, 0.79, 0.6673, 0.79, 0.6618, 0.79, 0.6673, 0.79, 0.6673, 0.79, 0.6618, 0.79, 0.6618, 0.79, 0.6673, 0.79, 0.6673, 0.79, 0.6618, 0.79, 0.6618, 0.79, 0.6673, 0.79, 0.6673, 0.79, 0.6618, 0.79, 0.6618, 0.79, 0.6673, 0.79, 0.6673, 0.79, 0.6618, 0.79, 0.6618, 0.79, 0.6673, 0.79, 0.6673, 0.79, 0.6618, 0.79, 0.6618, 0.79, 0.6673, 0.7692, 0.6641, 0.7693, 0.6579, 0.79, 0.6762, 0.79, 0.6673, 0.79, 0.6673, 0.79, 0.6762, 0.4328, 0.07242, 0.4698, 0.143, 0.527, 0.2293, 0.5117, 0.1713, 0.3893, 0.04334, 0.4089, 0.04334, 0.4089, 0.04334, 0.3893, 0.04334, 0.3893, 0.04334, 0.4089, 0.04334, 0.4089, 0.04334, 0.3893, 0.04334, 0.79, 0.6762, 0.79, 0.6673, 0.79, 0.6673, 0.79, 0.6762, 0.3893, 0.009213, 0.4089, 0.009213, 0.4089, 0.04334, 0.3893, 0.04334, 0.3893, 0.0, 0.4089, 0.0, 0.4089, 0.009213, 0.3893, 0.009213, 0.79, 0.6537, 0.79, 0.6618, 0.7693, 0.6579, 0.7694, 0.6489, 0.79, 0.6537, 0.79, 0.6618, 0.79, 0.6618, 0.79, 0.6537, 0.79, 0.6537, 0.79, 0.6618, 0.79, 0.6618, 0.79, 0.6537, 0.79, 0.6537, 0.79, 0.6618, 0.79, 0.6618, 0.79, 0.6537, 0.79, 0.6537, 0.79, 0.6618, 0.79, 0.6618, 0.79, 0.6537, 0.79, 0.6537, 0.79, 0.6618, 0.79, 0.6618, 0.79, 0.6537, 0.79, 0.6537, 0.6135, 0.5725, 0.5622, 0.5569, 0.79, 0.6618, 0.4385, 0.05621, 0.4209, 0.05536, 0.4209, 0.04334, 0.4385, 0.04334, 0.79, 0.6673, 0.79, 0.6618, 0.79, 0.6618, 0.79, 0.6673, 0.5117, 0.1713, 0.527, 0.2293, 0.5622, 0.2825, 0.5605, 0.2323, 0.4089, 0.04334, 0.4209, 0.04334, 0.4209, 0.04334, 0.4089, 0.04334, 0.4089, 0.04334, 0.4209, 0.04334, 0.4209, 0.04334, 0.4089, 0.04334, 0.79, 0.6673, 0.79, 0.6618, 0.79, 0.6618, 0.79, 0.6673, 0.4089, 0.009213, 0.4209, 0.009213, 0.4209, 0.04334, 0.4089, 0.04334, 0.4089, 0.0, 0.4209, 0.0, 0.4209, 0.009213, 0.4089, 0.009213, 0.4502, 0.05679, 0.4385, 0.05621, 0.4385, 0.04334, 0.4502, 0.04334, 0.79, 0.6618, 0.5622, 0.5569, 0.5622, 0.5569, 0.79, 0.6618, 0.79, 0.6484, 0.79, 0.6537, 0.79, 0.6537, 0.79, 0.6484, 0.79, 0.6484, 0.79, 0.6537, 0.79, 0.6537, 0.79, 0.6484, 0.79, 0.6484, 0.79, 0.6537, 0.79, 0.6537, 0.79, 0.6484, 0.79, 0.6484, 0.79, 0.6537, 0.79, 0.6537, 0.79, 0.6484, 0.79, 0.6484, 0.79, 0.6537, 0.79, 0.6537, 0.79, 0.6484, 0.79, 0.6484, 0.79, 0.6537, 0.7694, 0.6489, 0.7695, 0.6429, 0.79, 0.6618, 0.79, 0.6537, 0.79, 0.6537, 0.79, 0.6618, 0.5605, 0.2323, 0.5622, 0.2825, 0.6135, 0.3599, 0.6313, 0.321, 0.4209, 0.04334, 0.4385, 0.04334, 0.4385, 0.04334, 0.4209, 0.04334, 0.4209, 0.04334, 0.4385, 0.04334, 0.4385, 0.04334, 0.4209, 0.04334, 0.79, 0.6618, 0.79, 0.6537, 0.79, 0.6537, 0.79, 0.6618, 0.4209, 0.009213, 0.4385, 0.009213, 0.4385, 0.04334, 0.4209, 0.04334, 0.4209, 0.0, 0.4385, 0.0, 0.4385, 0.009213, 0.4209, 0.009213, 0.79, 0.6392, 0.79, 0.6484, 0.7695, 0.6429, 0.7696, 0.6326, 0.79, 0.6392, 0.79, 0.6484, 0.79, 0.6484, 0.79, 0.6392, 0.79, 0.6392, 0.79, 0.6484, 0.79, 0.6484, 0.79, 0.6392, 0.79, 0.6392, 0.79, 0.6484, 0.79, 0.6484, 0.79, 0.6392, 0.79, 0.6392, 0.79, 0.6484, 0.79, 0.6484, 0.79, 0.6392, 0.79, 0.6392, 0.79, 0.6484, 0.79, 0.6484, 0.79, 0.6392, 0.79, 0.6392, 0.7069, 0.6009, 0.648, 0.583, 0.79, 0.6484, 0.4704, 0.05776, 0.4502, 0.05679, 0.4502, 0.04334, 0.4704, 0.04334, 0.7069, 0.6009, 0.79, 0.6392, 0.79, 0.6392, 0.7069, 0.6009, 0.6313, 0.321, 0.6135, 0.3599, 0.648, 0.4118, 0.6788, 0.3805, 0.4385, 0.04334, 0.4502, 0.04334, 0.4502, 0.04334, 0.4385, 0.04334, 0.4385, 0.04334, 0.4502, 0.04334, 0.4502, 0.04334, 0.4385, 0.04334, 0.79, 0.6537, 0.79, 0.6484, 0.79, 0.6484, 0.79, 0.6537, 0.4385, 0.009213, 0.4502, 0.009213, 0.4502, 0.04334, 0.4385, 0.04334, 0.4385, 0.0, 0.4502, 0.0, 0.4502, 0.009213, 0.4385, 0.009213, 0.4988, 0.05914, 0.4704, 0.05776, 0.4704, 0.04334, 0.4988, 0.04334, 0.79, 0.6392, 0.79, 0.6392, 0.79, 0.6392, 0.79, 0.6392, 0.79, 0.6336, 0.79, 0.6392, 0.79, 0.6392, 0.79, 0.6336, 0.79, 0.6336, 0.79, 0.6392, 0.79, 0.6392, 0.79, 0.6336, 0.79, 0.6336, 0.79, 0.6392, 0.79, 0.6392, 0.79, 0.6336, 0.79, 0.6336, 0.79, 0.6392, 0.79, 0.6392, 0.79, 0.6336, 0.79, 0.6336, 0.79, 0.6392, 0.79, 0.6392, 0.79, 0.6336, 0.79, 0.6336, 0.79, 0.6392, 0.7696, 0.6326, 0.7701, 0.6244, 0.79, 0.6484, 0.79, 0.6392, 0.79, 0.6392, 0.79, 0.6484, 0.6788, 0.3805, 0.648, 0.4118, 0.7069, 0.5008, 0.7603, 0.4825, 0.4502, 0.04334, 0.4704, 0.04334, 0.4704, 0.04334, 0.4502, 0.04334, 0.4502, 0.04334, 0.4704, 0.04334, 0.4704, 0.04334, 0.4502, 0.04334, 0.79, 0.6484, 0.79, 0.6392, 0.79, 0.6392, 0.79, 0.6484, 0.4502, 0.009213, 0.4704, 0.009213, 0.4704, 0.04334, 0.4502, 0.04334, 0.4502, 0.0, 0.4704, 0.0, 0.4704, 0.009213, 0.4502, 0.009213, 0.79, 0.6392, 0.79, 0.6336, 0.79, 0.6336, 0.79, 0.6392, 0.79, 0.6762, 0.4698, 0.5288, 0.4336, 0.5178, 0.79, 0.6818, 0.79, 0.6818, 0.79, 0.6762, 0.79, 0.6762, 0.79, 0.6818, 0.79, 0.6618, 0.5622, 0.5569, 0.527, 0.5462, 0.79, 0.6673, 0.79, 0.6673, 0.79, 0.6618, 0.79, 0.6618, 0.79, 0.6673, 0.79, 0.6484, 0.648, 0.583, 0.6135, 0.5725, 0.79, 0.6537, 0.79, 0.6537, 0.79, 0.6484, 0.79, 0.6484, 0.79, 0.6537, 0.79, 0.6336, 0.7425, 0.5886, 0.7069, 0.6009, 0.79, 0.6392, 0.79, 0.6618, 0.79, 0.6618, 0.79, 0.6618, 0.79, 0.6618, 0.79, 0.6392, 0.79, 0.6336, 0.79, 0.6336, 0.79, 0.6392, 0.79, 0.6484, 0.648, 0.583, 0.648, 0.583, 0.79, 0.6484, 0.79, 0.6537, 0.79, 0.6484, 0.79, 0.6484, 0.79, 0.6537, 0.4698, 0.143, 0.4336, 0.08838, 0.4336, 0.08838, 0.4698, 0.143, 0.79, 0.6336, 0.7425, 0.5886, 0.7425, 0.5886, 0.79, 0.6336, 0.4336, 0.5178, 0.79, 0.6818, 0.79, 0.6818, 0.4336, 0.5178, 0.79, 0.6537, 0.79, 0.6537, 0.79, 0.6537, 0.79, 0.6537, 0.6135, 0.5725, 0.79, 0.6537, 0.79, 0.6537, 0.6135, 0.5725, 0.79, 0.6818, 0.79, 0.6818, 0.79, 0.6818, 0.79, 0.6818, 0.648, 0.4118, 0.6135, 0.3599, 0.6135, 0.3599, 0.648, 0.4118, 0.79, 0.6762, 0.4698, 0.5288, 0.4698, 0.5288, 0.79, 0.6762, 0.79, 0.6484, 0.79, 0.6484, 0.79, 0.6484, 0.79, 0.6484, 0.79, 0.6762, 0.79, 0.6762, 0.79, 0.6762, 0.79, 0.6762, 0.79, 0.6818, 0.79, 0.6762, 0.79, 0.6762, 0.79, 0.6818, 0.7425, 0.5886, 0.7069, 0.5008, 0.7069, 0.5008, 0.7425, 0.5886])
me_cube.materials.append(mat_material)
me_cube.use_remesh_preserve_volume = False
me_cube.use_remesh_preserve_attributes = False
me_cube.use_mirror_vertex_groups = False
me_cube.update()
me_cylinder_001 = bpy.data.meshes.new('Cylinder.001')
me_cylinder_001.from_pydata([(-0.007523, 0.08301, -0.001338), (-0.007523, 0.08301, 0.03153), (0.02817, 0.07421, -0.001338), (0.02817, 0.07421, 0.03153), (0.05568, 0.04984, -0.001338), (0.05568, 0.04984, 0.03153), (0.06871, 0.01547, -0.001338), (0.06871, 0.01547, 0.03153), (0.06428, -0.02102, -0.001338), (0.06428, -0.02102, 0.03153), (0.0434, -0.05127, -0.001338), (0.0434, -0.05127, 0.03153), (0.01086, -0.06835, -0.001338), (0.01086, -0.06835, 0.03153), (-0.0259, -0.06835, -0.001338), (-0.0259, -0.06835, 0.03153), (-0.05845, -0.05127, -0.001338), (-0.05845, -0.05127, 0.03153), (-0.07933, -0.02102, -0.001338), (-0.07933, -0.02102, 0.03153), (-0.08376, 0.01547, -0.001338), (-0.08376, 0.01547, 0.03153), (-0.07073, 0.04984, -0.001338), (-0.07073, 0.04984, 0.03153), (-0.04321, 0.07421, -0.001338), (-0.04321, 0.07421, 0.03153), (0.02817, 0.07421, 0.05343), (-0.007523, 0.08301, 0.05343), (0.05568, 0.04984, 0.05343), (0.06871, 0.01547, 0.05343), (0.06428, -0.02102, 0.05343), (0.0434, -0.05127, 0.05343), (0.01086, -0.06835, 0.05343), (-0.0259, -0.06835, 0.05343), (-0.05845, -0.05127, 0.05343), (-0.07933, -0.02102, 0.05343), (-0.08376, 0.01547, 0.05343), (-0.07073, 0.04984, 0.05343), (-0.04321, 0.07421, 0.05343), (0.03553, 0.08824, 0.03153), (-0.007523, 0.09886, 0.03153), (0.06872, 0.05884, 0.03153), (0.08445, 0.01738, 0.03153), (0.0791, -0.02664, 0.03153), (0.05391, -0.06313, 0.03153), (0.01465, -0.08374, 0.03153), (-0.02969, -0.08374, 0.03153), (-0.06896, -0.06313, 0.03153), (-0.09415, -0.02664, 0.03153), (-0.09949, 0.01738, 0.03153), (-0.08377, 0.05884, 0.03153), (-0.05058, 0.08824, 0.03153), (0.03553, 0.08824, 0.05343), (-0.007523, 0.09886, 0.05343), (0.06872, 0.05884, 0.05343), (0.08445, 0.01738, 0.05343), (0.0791, -0.02664, 0.05343), (0.05391, -0.06313, 0.05343), (0.01465, -0.08374, 0.05343), (-0.02969, -0.08374, 0.05343), (-0.06896, -0.06313, 0.05343), (-0.09415, -0.02664, 0.05343), (-0.09949, 0.01738, 0.05343), (-0.08377, 0.05884, 0.05343), (-0.05058, 0.08824, 0.05343), (-0.007523, 0.08301, -0.1558), (0.02817, 0.07421, -0.1558), (0.05568, 0.04984, -0.1558), (0.06871, 0.01547, -0.1558), (0.06428, -0.02102, -0.1558), (0.0434, -0.05127, -0.1558), (0.01086, -0.06835, -0.1558), (-0.0259, -0.06835, -0.1558), (-0.05845, -0.05127, -0.1558), (-0.07933, -0.02102, -0.1558), (-0.08376, 0.01547, -0.1558), (-0.07073, 0.04984, -0.1558), (-0.04321, 0.07421, -0.1558)], [], [(0, 1, 3, 2), (2, 3, 5, 4), (4, 5, 7, 6), (6, 7, 9, 8), (8, 9, 11, 10), (10, 11, 13, 12), (12, 13, 15, 14), (14, 15, 17, 16), (16, 17, 19, 18), (18, 19, 21, 20), (20, 21, 23, 22), (11, 9, 43, 44), (22, 23, 25, 24), (24, 25, 1, 0), (4, 6, 68, 67), (26, 27, 38, 37, 36, 35, 34, 33, 32, 31, 30, 29, 28), (38, 27, 53, 64), (30, 31, 57, 56), (37, 38, 64, 63), (25, 23, 50, 51), (15, 13, 45, 46), (5, 3, 39, 41), (29, 30, 56, 55), (36, 37, 63, 62), (28, 29, 55, 54), (19, 17, 47, 48), (9, 7, 42, 43), (35, 36, 62, 61), (43, 42, 55, 56), (48, 47, 60, 61), (41, 39, 52, 54), (46, 45, 58, 59), (51, 50, 63, 64), (44, 43, 56, 57), (49, 48, 61, 62), (42, 41, 54, 55), (47, 46, 59, 60), (39, 40, 53, 52), (40, 51, 64, 53), (45, 44, 57, 58), (50, 49, 62, 63), (21, 19, 48, 49), (31, 32, 58, 57), (32, 33, 59, 58), (7, 5, 41, 42), (17, 15, 46, 47), (3, 1, 40, 39), (1, 25, 51, 40), (33, 34, 60, 59), (27, 26, 52, 53), (13, 11, 44, 45), (23, 21, 49, 50), (34, 35, 61, 60), (26, 28, 54, 52), (65, 66, 67, 68, 69, 70, 71, 72, 73, 74, 75, 76, 77), (14, 16, 73, 72), (0, 2, 66, 65), (24, 0, 65, 77), (10, 12, 71, 70), (20, 22, 76, 75), (6, 8, 69, 68), (16, 18, 74, 73), (2, 4, 67, 66), (12, 14, 72, 71), (22, 24, 77, 76), (8, 10, 70, 69), (18, 20, 75, 74)])
me_cylinder_001.polygons.foreach_set('use_smooth', [True] * 67)
_uv = me_cylinder_001.uv_layers.new(name='UVMap')
_uv.uv.foreach_set('vector', [1.0, 0.5, 1.0, 1.0, 0.9231, 1.0, 0.9231, 0.5, 0.9231, 0.5, 0.9231, 1.0, 0.8462, 1.0, 0.8462, 0.5, 0.8462, 0.5, 0.8462, 1.0, 0.7692, 1.0, 0.7692, 0.5, 0.7692, 0.5, 0.7692, 1.0, 0.6923, 1.0, 0.6923, 0.5, 0.6923, 0.5, 0.6923, 1.0, 0.6154, 1.0, 0.6154, 0.5, 0.6154, 0.5, 0.6154, 1.0, 0.5385, 1.0, 0.5385, 0.5, 0.5385, 0.5, 0.5385, 1.0, 0.4615, 1.0, 0.4615, 0.5, 0.4615, 0.5, 0.4615, 1.0, 0.3846, 1.0, 0.3846, 0.5, 0.3846, 0.5, 0.3846, 1.0, 0.3077, 1.0, 0.3077, 0.5, 0.3077, 0.5, 0.3077, 1.0, 0.2308, 1.0, 0.2308, 0.5, 0.2308, 0.5, 0.2308, 1.0, 0.1538, 1.0, 0.1538, 0.5, 0.6154, 1.0, 0.6923, 1.0, 0.6923, 1.0, 0.6154, 1.0, 0.1538, 0.5, 0.1538, 1.0, 0.07692, 1.0, 0.07692, 0.5, 0.07692, 0.5, 0.07692, 1.0, 4.47e-08, 1.0, 4.47e-08, 0.5, 0.8462, 0.5, 0.7692, 0.5, 0.7692, 0.5, 0.8462, 0.5, 0.3615, 0.4625, 0.25, 0.49, 0.1385, 0.4625, 0.05248, 0.3863, 0.01175, 0.2789, 0.0256, 0.1649, 0.09085, 0.07036, 0.1926, 0.01697, 0.3074, 0.01697, 0.4091, 0.07036, 0.4744, 0.1649, 0.4883, 0.2789, 0.4475, 0.3863, 0.1385, 0.4625, 0.25, 0.49, 0.25, 0.49, 0.1385, 0.4625, 0.4744, 0.1649, 0.4091, 0.07036, 0.4091, 0.07036, 0.4744, 0.1649, 0.05248, 0.3863, 0.1385, 0.4625, 0.1385, 0.4625, 0.05248, 0.3863, 0.07692, 1.0, 0.1538, 1.0, 0.1538, 1.0, 0.07692, 1.0, 0.4615, 1.0, 0.5385, 1.0, 0.5385, 1.0, 0.4615, 1.0, 0.8462, 1.0, 0.9231, 1.0, 0.9231, 1.0, 0.8462, 1.0, 0.4883, 0.2789, 0.4744, 0.1649, 0.4744, 0.1649, 0.4883, 0.2789, 0.01175, 0.2789, 0.05248, 0.3863, 0.05248, 0.3863, 0.01175, 0.2789, 0.4475, 0.3863, 0.4883, 0.2789, 0.4883, 0.2789, 0.4475, 0.3863, 0.3077, 1.0, 0.3846, 1.0, 0.3846, 1.0, 0.3077, 1.0, 0.6923, 1.0, 0.7692, 1.0, 0.7692, 1.0, 0.6923, 1.0, 0.0256, 0.1649, 0.01175, 0.2789, 0.01175, 0.2789, 0.0256, 0.1649, 0.6923, 1.0, 0.7692, 1.0, 0.7692, 1.0, 0.6923, 1.0, 0.3077, 1.0, 0.3846, 1.0, 0.3846, 1.0, 0.3077, 1.0, 0.8462, 1.0, 0.9231, 1.0, 0.9231, 1.0, 0.8462, 1.0, 0.4615, 1.0, 0.5385, 1.0, 0.5385, 1.0, 0.4615, 1.0, 0.07692, 1.0, 0.1538, 1.0, 0.1538, 1.0, 0.07692, 1.0, 0.6154, 1.0, 0.6923, 1.0, 0.6923, 1.0, 0.6154, 1.0, 0.2308, 1.0, 0.3077, 1.0, 0.3077, 1.0, 0.2308, 1.0, 0.7692, 1.0, 0.8462, 1.0, 0.8462, 1.0, 0.7692, 1.0, 0.3846, 1.0, 0.4615, 1.0, 0.4615, 1.0, 0.3846, 1.0, 0.9231, 1.0, 1.0, 1.0, 1.0, 1.0, 0.9231, 1.0, 4.47e-08, 1.0, 0.07692, 1.0, 0.07692, 1.0, 4.47e-08, 1.0, 0.5385, 1.0, 0.6154, 1.0, 0.6154, 1.0, 0.5385, 1.0, 0.1538, 1.0, 0.2308, 1.0, 0.2308, 1.0, 0.1538, 1.0, 0.2308, 1.0, 0.3077, 1.0, 0.3077, 1.0, 0.2308, 1.0, 0.4091, 0.07036, 0.3074, 0.01697, 0.3074, 0.01697, 0.4091, 0.07036, 0.3074, 0.01697, 0.1926, 0.01697, 0.1926, 0.01697, 0.3074, 0.01697, 0.7692, 1.0, 0.8462, 1.0, 0.8462, 1.0, 0.7692, 1.0, 0.3846, 1.0, 0.4615, 1.0, 0.4615, 1.0, 0.3846, 1.0, 0.9231, 1.0, 1.0, 1.0, 1.0, 1.0, 0.9231, 1.0, 4.47e-08, 1.0, 0.07692, 1.0, 0.07692, 1.0, 4.47e-08, 1.0, 0.1926, 0.01697, 0.09085, 0.07036, 0.09085, 0.07036, 0.1926, 0.01697, 0.25, 0.49, 0.3615, 0.4625, 0.3615, 0.4625, 0.25, 0.49, 0.5385, 1.0, 0.6154, 1.0, 0.6154, 1.0, 0.5385, 1.0, 0.1538, 1.0, 0.2308, 1.0, 0.2308, 1.0, 0.1538, 1.0, 0.09085, 0.07036, 0.0256, 0.1649, 0.0256, 0.1649, 0.09085, 0.07036, 0.3615, 0.4625, 0.4475, 0.3863, 0.4475, 0.3863, 0.3615, 0.4625, 0.75, 0.49, 0.8615, 0.4625, 0.9475, 0.3863, 0.9883, 0.2789, 0.9744, 0.1649, 0.9091, 0.07036, 0.8074, 0.01697, 0.6926, 0.01697, 0.5909, 0.07036, 0.5256, 0.1649, 0.5117, 0.2789, 0.5525, 0.3863, 0.6385, 0.4625, 0.4615, 0.5, 0.3846, 0.5, 0.3846, 0.5, 0.4615, 0.5, 1.0, 0.5, 0.9231, 0.5, 0.9231, 0.5, 1.0, 0.5, 0.07692, 0.5, 4.47e-08, 0.5, 4.47e-08, 0.5, 0.07692, 0.5, 0.6154, 0.5, 0.5385, 0.5, 0.5385, 0.5, 0.6154, 0.5, 0.2308, 0.5, 0.1538, 0.5, 0.1538, 0.5, 0.2308, 0.5, 0.7692, 0.5, 0.6923, 0.5, 0.6923, 0.5, 0.7692, 0.5, 0.3846, 0.5, 0.3077, 0.5, 0.3077, 0.5, 0.3846, 0.5, 0.9231, 0.5, 0.8462, 0.5, 0.8462, 0.5, 0.9231, 0.5, 0.5385, 0.5, 0.4615, 0.5, 0.4615, 0.5, 0.5385, 0.5, 0.1538, 0.5, 0.07692, 0.5, 0.07692, 0.5, 0.1538, 0.5, 0.6923, 0.5, 0.6154, 0.5, 0.6154, 0.5, 0.6923, 0.5, 0.3077, 0.5, 0.2308, 0.5, 0.2308, 0.5, 0.3077, 0.5])
me_cylinder_001.use_remesh_preserve_volume = False
me_cylinder_001.use_remesh_preserve_attributes = False
me_cylinder_001.use_mirror_vertex_groups = False
me_cylinder_001.update()
me_cylinder_006 = bpy.data.meshes.new('Cylinder.006')
me_cylinder_006.from_pydata([(-0.007523, 0.08301, -0.001338), (-0.007523, 0.08301, 0.03153), (0.02817, 0.07421, -0.001338), (0.02817, 0.07421, 0.03153), (0.05568, 0.04984, -0.001338), (0.05568, 0.04984, 0.03153), (0.06871, 0.01547, -0.001338), (0.06871, 0.01547, 0.03153), (0.06428, -0.02102, -0.001338), (0.06428, -0.02102, 0.03153), (0.0434, -0.05127, -0.001338), (0.0434, -0.05127, 0.03153), (0.01086, -0.06835, -0.001338), (0.01086, -0.06835, 0.03153), (-0.0259, -0.06835, -0.001338), (-0.0259, -0.06835, 0.03153), (-0.05845, -0.05127, -0.001338), (-0.05845, -0.05127, 0.03153), (-0.07933, -0.02102, -0.001338), (-0.07933, -0.02102, 0.03153), (-0.08376, 0.01547, -0.001338), (-0.08376, 0.01547, 0.03153), (-0.07073, 0.04984, -0.001338), (-0.07073, 0.04984, 0.03153), (-0.04321, 0.07421, -0.001338), (-0.04321, 0.07421, 0.03153), (0.02817, 0.07421, 0.05343), (-0.007523, 0.08301, 0.05343), (0.05568, 0.04984, 0.05343), (0.06871, 0.01547, 0.05343), (0.06428, -0.02102, 0.05343), (0.0434, -0.05127, 0.05343), (0.01086, -0.06835, 0.05343), (-0.0259, -0.06835, 0.05343), (-0.05845, -0.05127, 0.05343), (-0.07933, -0.02102, 0.05343), (-0.08376, 0.01547, 0.05343), (-0.07073, 0.04984, 0.05343), (-0.04321, 0.07421, 0.05343), (0.03553, 0.08824, 0.03153), (-0.007523, 0.09886, 0.03153), (0.06872, 0.05884, 0.03153), (0.08445, 0.01738, 0.03153), (0.0791, -0.02664, 0.03153), (0.05391, -0.06313, 0.03153), (0.01465, -0.08374, 0.03153), (-0.02969, -0.08374, 0.03153), (-0.06896, -0.06313, 0.03153), (-0.09415, -0.02664, 0.03153), (-0.09949, 0.01738, 0.03153), (-0.08377, 0.05884, 0.03153), (-0.05058, 0.08824, 0.03153), (0.03553, 0.08824, 0.05343), (-0.007523, 0.09886, 0.05343), (0.06872, 0.05884, 0.05343), (0.08445, 0.01738, 0.05343), (0.0791, -0.02664, 0.05343), (0.05391, -0.06313, 0.05343), (0.01465, -0.08374, 0.05343), (-0.02969, -0.08374, 0.05343), (-0.06896, -0.06313, 0.05343), (-0.09415, -0.02664, 0.05343), (-0.09949, 0.01738, 0.05343), (-0.08377, 0.05884, 0.05343), (-0.05058, 0.08824, 0.05343), (-0.007523, 0.08301, -0.1558), (0.02817, 0.07421, -0.1558), (0.05568, 0.04984, -0.1558), (0.06871, 0.01547, -0.1558), (0.06428, -0.02102, -0.1558), (0.0434, -0.05127, -0.1558), (0.01086, -0.06835, -0.1558), (-0.0259, -0.06835, -0.1558), (-0.05845, -0.05127, -0.1558), (-0.07933, -0.02102, -0.1558), (-0.08376, 0.01547, -0.1558), (-0.07073, 0.04984, -0.1558), (-0.04321, 0.07421, -0.1558)], [], [(0, 1, 3, 2), (2, 3, 5, 4), (4, 5, 7, 6), (6, 7, 9, 8), (8, 9, 11, 10), (10, 11, 13, 12), (12, 13, 15, 14), (14, 15, 17, 16), (16, 17, 19, 18), (18, 19, 21, 20), (20, 21, 23, 22), (11, 9, 43, 44), (22, 23, 25, 24), (24, 25, 1, 0), (4, 6, 68, 67), (26, 27, 38, 37, 36, 35, 34, 33, 32, 31, 30, 29, 28), (38, 27, 53, 64), (30, 31, 57, 56), (37, 38, 64, 63), (25, 23, 50, 51), (15, 13, 45, 46), (5, 3, 39, 41), (29, 30, 56, 55), (36, 37, 63, 62), (28, 29, 55, 54), (19, 17, 47, 48), (9, 7, 42, 43), (35, 36, 62, 61), (43, 42, 55, 56), (48, 47, 60, 61), (41, 39, 52, 54), (46, 45, 58, 59), (51, 50, 63, 64), (44, 43, 56, 57), (49, 48, 61, 62), (42, 41, 54, 55), (47, 46, 59, 60), (39, 40, 53, 52), (40, 51, 64, 53), (45, 44, 57, 58), (50, 49, 62, 63), (21, 19, 48, 49), (31, 32, 58, 57), (32, 33, 59, 58), (7, 5, 41, 42), (17, 15, 46, 47), (3, 1, 40, 39), (1, 25, 51, 40), (33, 34, 60, 59), (27, 26, 52, 53), (13, 11, 44, 45), (23, 21, 49, 50), (34, 35, 61, 60), (26, 28, 54, 52), (65, 66, 67, 68, 69, 70, 71, 72, 73, 74, 75, 76, 77), (14, 16, 73, 72), (0, 2, 66, 65), (24, 0, 65, 77), (10, 12, 71, 70), (20, 22, 76, 75), (6, 8, 69, 68), (16, 18, 74, 73), (2, 4, 67, 66), (12, 14, 72, 71), (22, 24, 77, 76), (8, 10, 70, 69), (18, 20, 75, 74)])
me_cylinder_006.polygons.foreach_set('use_smooth', [True] * 67)
_uv = me_cylinder_006.uv_layers.new(name='UVMap')
_uv.uv.foreach_set('vector', [1.0, 0.5, 1.0, 1.0, 0.9231, 1.0, 0.9231, 0.5, 0.9231, 0.5, 0.9231, 1.0, 0.8462, 1.0, 0.8462, 0.5, 0.8462, 0.5, 0.8462, 1.0, 0.7692, 1.0, 0.7692, 0.5, 0.7692, 0.5, 0.7692, 1.0, 0.6923, 1.0, 0.6923, 0.5, 0.6923, 0.5, 0.6923, 1.0, 0.6154, 1.0, 0.6154, 0.5, 0.6154, 0.5, 0.6154, 1.0, 0.5385, 1.0, 0.5385, 0.5, 0.5385, 0.5, 0.5385, 1.0, 0.4615, 1.0, 0.4615, 0.5, 0.4615, 0.5, 0.4615, 1.0, 0.3846, 1.0, 0.3846, 0.5, 0.3846, 0.5, 0.3846, 1.0, 0.3077, 1.0, 0.3077, 0.5, 0.3077, 0.5, 0.3077, 1.0, 0.2308, 1.0, 0.2308, 0.5, 0.2308, 0.5, 0.2308, 1.0, 0.1538, 1.0, 0.1538, 0.5, 0.6154, 1.0, 0.6923, 1.0, 0.6923, 1.0, 0.6154, 1.0, 0.1538, 0.5, 0.1538, 1.0, 0.07692, 1.0, 0.07692, 0.5, 0.07692, 0.5, 0.07692, 1.0, 4.47e-08, 1.0, 4.47e-08, 0.5, 0.8462, 0.5, 0.7692, 0.5, 0.7692, 0.5, 0.8462, 0.5, 0.3615, 0.4625, 0.25, 0.49, 0.1385, 0.4625, 0.05248, 0.3863, 0.01175, 0.2789, 0.0256, 0.1649, 0.09085, 0.07036, 0.1926, 0.01697, 0.3074, 0.01697, 0.4091, 0.07036, 0.4744, 0.1649, 0.4883, 0.2789, 0.4475, 0.3863, 0.1385, 0.4625, 0.25, 0.49, 0.25, 0.49, 0.1385, 0.4625, 0.4744, 0.1649, 0.4091, 0.07036, 0.4091, 0.07036, 0.4744, 0.1649, 0.05248, 0.3863, 0.1385, 0.4625, 0.1385, 0.4625, 0.05248, 0.3863, 0.07692, 1.0, 0.1538, 1.0, 0.1538, 1.0, 0.07692, 1.0, 0.4615, 1.0, 0.5385, 1.0, 0.5385, 1.0, 0.4615, 1.0, 0.8462, 1.0, 0.9231, 1.0, 0.9231, 1.0, 0.8462, 1.0, 0.4883, 0.2789, 0.4744, 0.1649, 0.4744, 0.1649, 0.4883, 0.2789, 0.01175, 0.2789, 0.05248, 0.3863, 0.05248, 0.3863, 0.01175, 0.2789, 0.4475, 0.3863, 0.4883, 0.2789, 0.4883, 0.2789, 0.4475, 0.3863, 0.3077, 1.0, 0.3846, 1.0, 0.3846, 1.0, 0.3077, 1.0, 0.6923, 1.0, 0.7692, 1.0, 0.7692, 1.0, 0.6923, 1.0, 0.0256, 0.1649, 0.01175, 0.2789, 0.01175, 0.2789, 0.0256, 0.1649, 0.6923, 1.0, 0.7692, 1.0, 0.7692, 1.0, 0.6923, 1.0, 0.3077, 1.0, 0.3846, 1.0, 0.3846, 1.0, 0.3077, 1.0, 0.8462, 1.0, 0.9231, 1.0, 0.9231, 1.0, 0.8462, 1.0, 0.4615, 1.0, 0.5385, 1.0, 0.5385, 1.0, 0.4615, 1.0, 0.07692, 1.0, 0.1538, 1.0, 0.1538, 1.0, 0.07692, 1.0, 0.6154, 1.0, 0.6923, 1.0, 0.6923, 1.0, 0.6154, 1.0, 0.2308, 1.0, 0.3077, 1.0, 0.3077, 1.0, 0.2308, 1.0, 0.7692, 1.0, 0.8462, 1.0, 0.8462, 1.0, 0.7692, 1.0, 0.3846, 1.0, 0.4615, 1.0, 0.4615, 1.0, 0.3846, 1.0, 0.9231, 1.0, 1.0, 1.0, 1.0, 1.0, 0.9231, 1.0, 4.47e-08, 1.0, 0.07692, 1.0, 0.07692, 1.0, 4.47e-08, 1.0, 0.5385, 1.0, 0.6154, 1.0, 0.6154, 1.0, 0.5385, 1.0, 0.1538, 1.0, 0.2308, 1.0, 0.2308, 1.0, 0.1538, 1.0, 0.2308, 1.0, 0.3077, 1.0, 0.3077, 1.0, 0.2308, 1.0, 0.4091, 0.07036, 0.3074, 0.01697, 0.3074, 0.01697, 0.4091, 0.07036, 0.3074, 0.01697, 0.1926, 0.01697, 0.1926, 0.01697, 0.3074, 0.01697, 0.7692, 1.0, 0.8462, 1.0, 0.8462, 1.0, 0.7692, 1.0, 0.3846, 1.0, 0.4615, 1.0, 0.4615, 1.0, 0.3846, 1.0, 0.9231, 1.0, 1.0, 1.0, 1.0, 1.0, 0.9231, 1.0, 4.47e-08, 1.0, 0.07692, 1.0, 0.07692, 1.0, 4.47e-08, 1.0, 0.1926, 0.01697, 0.09085, 0.07036, 0.09085, 0.07036, 0.1926, 0.01697, 0.25, 0.49, 0.3615, 0.4625, 0.3615, 0.4625, 0.25, 0.49, 0.5385, 1.0, 0.6154, 1.0, 0.6154, 1.0, 0.5385, 1.0, 0.1538, 1.0, 0.2308, 1.0, 0.2308, 1.0, 0.1538, 1.0, 0.09085, 0.07036, 0.0256, 0.1649, 0.0256, 0.1649, 0.09085, 0.07036, 0.3615, 0.4625, 0.4475, 0.3863, 0.4475, 0.3863, 0.3615, 0.4625, 0.75, 0.49, 0.8615, 0.4625, 0.9475, 0.3863, 0.9883, 0.2789, 0.9744, 0.1649, 0.9091, 0.07036, 0.8074, 0.01697, 0.6926, 0.01697, 0.5909, 0.07036, 0.5256, 0.1649, 0.5117, 0.2789, 0.5525, 0.3863, 0.6385, 0.4625, 0.4615, 0.5, 0.3846, 0.5, 0.3846, 0.5, 0.4615, 0.5, 1.0, 0.5, 0.9231, 0.5, 0.9231, 0.5, 1.0, 0.5, 0.07692, 0.5, 4.47e-08, 0.5, 4.47e-08, 0.5, 0.07692, 0.5, 0.6154, 0.5, 0.5385, 0.5, 0.5385, 0.5, 0.6154, 0.5, 0.2308, 0.5, 0.1538, 0.5, 0.1538, 0.5, 0.2308, 0.5, 0.7692, 0.5, 0.6923, 0.5, 0.6923, 0.5, 0.7692, 0.5, 0.3846, 0.5, 0.3077, 0.5, 0.3077, 0.5, 0.3846, 0.5, 0.9231, 0.5, 0.8462, 0.5, 0.8462, 0.5, 0.9231, 0.5, 0.5385, 0.5, 0.4615, 0.5, 0.4615, 0.5, 0.5385, 0.5, 0.1538, 0.5, 0.07692, 0.5, 0.07692, 0.5, 0.1538, 0.5, 0.6923, 0.5, 0.6154, 0.5, 0.6154, 0.5, 0.6923, 0.5, 0.3077, 0.5, 0.2308, 0.5, 0.2308, 0.5, 0.3077, 0.5])
me_cylinder_006.use_remesh_preserve_volume = False
me_cylinder_006.use_remesh_preserve_attributes = False
me_cylinder_006.use_mirror_vertex_groups = False
me_cylinder_006.update()

# ---- curves / text
cu_nurbspath = bpy.data.curves.new('NurbsPath', 'CURVE')
cu_nurbspath.dimensions = '3D'
_sp = cu_nurbspath.splines.new('NURBS'); _sp.points.add(5)
_sp.points.foreach_set('co', [-0.00184, 0.0, 0.0, 1.0, -0.3969, -0.4019, 0.5583, 1.0, -0.7858, -0.8941, 0.02938, 1.0, -0.5955, -0.4384, -0.2489, 1.0, -0.5955, -0.4384, -0.2489, 1.0, -0.5955, -0.4384, -0.2489, 1.0])
_sp.order_u = 5
_sp.order_v = 0
_sp.use_endpoint_u = True
_sp = cu_nurbspath.splines.new('NURBS'); _sp.points.add(0)
_sp.points.foreach_set('co', [0.9821, 0.03489, 0.1592, 1.0])
_sp.order_u = 2
_sp.order_v = 0
_sp.use_endpoint_u = True
_sp = cu_nurbspath.splines.new('NURBS'); _sp.points.add(0)
_sp.points.foreach_set('co', [2.998, 0.0, 0.0, 1.0])
_sp.order_u = 2
_sp.order_v = 0
_sp.use_endpoint_u = True
_sp = cu_nurbspath.splines.new('NURBS'); _sp.points.add(0)
_sp.points.foreach_set('co', [-0.7858, -0.8941, 0.02938, 1.0])
_sp.order_u = 2
_sp.order_v = 0
_sp.use_endpoint_u = True
_sp = cu_nurbspath.splines.new('NURBS'); _sp.points.add(0)
_sp.points.foreach_set('co', [-0.3969, -0.4019, 0.5583, 1.0])
_sp.order_u = 2
_sp.order_v = 0
_sp.use_endpoint_u = True
cu_nurbspath.use_path = True
cu_nurbspath.use_path_clamp = True
cu_nurbspath.fill_mode = 'FULL'
cu_nurbspath_005 = bpy.data.curves.new('NurbsPath.005', 'CURVE')
cu_nurbspath_005.dimensions = '3D'
_sp = cu_nurbspath_005.splines.new('NURBS'); _sp.points.add(5)
_sp.points.foreach_set('co', [-0.00184, 0.0, 0.0, 1.0, -0.3969, -0.4019, 0.5583, 1.0, -0.7858, -0.8941, 0.02938, 1.0, -0.5955, -0.4384, -0.2489, 1.0, -0.5955, -0.4384, -0.2489, 1.0, -0.5955, -0.4384, -0.2489, 1.0])
_sp.order_u = 5
_sp.order_v = 0
_sp.use_endpoint_u = True
_sp = cu_nurbspath_005.splines.new('NURBS'); _sp.points.add(0)
_sp.points.foreach_set('co', [0.9821, 0.03489, 0.1592, 1.0])
_sp.order_u = 2
_sp.order_v = 0
_sp.use_endpoint_u = True
_sp = cu_nurbspath_005.splines.new('NURBS'); _sp.points.add(0)
_sp.points.foreach_set('co', [2.998, 0.0, 0.0, 1.0])
_sp.order_u = 2
_sp.order_v = 0
_sp.use_endpoint_u = True
_sp = cu_nurbspath_005.splines.new('NURBS'); _sp.points.add(0)
_sp.points.foreach_set('co', [-0.7858, -0.8941, 0.02938, 1.0])
_sp.order_u = 2
_sp.order_v = 0
_sp.use_endpoint_u = True
_sp = cu_nurbspath_005.splines.new('NURBS'); _sp.points.add(0)
_sp.points.foreach_set('co', [-0.3969, -0.4019, 0.5583, 1.0])
_sp.order_u = 2
_sp.order_v = 0
_sp.use_endpoint_u = True
cu_nurbspath_005.use_path = True
cu_nurbspath_005.use_path_clamp = True
cu_nurbspath_005.fill_mode = 'FULL'

# ---- objects
ob_gun1 = bpy.data.objects.new('Gun1', None)
ob_gun2 = bpy.data.objects.new('Gun2', None)
ob_player_ship = bpy.data.objects.new('Player_Ship', me_cube)
ob_light = bpy.data.objects.new('Light', light_light)
ob_camera = bpy.data.objects.new('Camera', cam_camera)
ob_player_seat = bpy.data.objects.new('Player_Seat', None)
ob_cylinder = bpy.data.objects.new('Cylinder', me_cylinder_001)
ob_tube_empty = bpy.data.objects.new('tube_empty', None)
ob_tube_control0 = bpy.data.objects.new('Tube_Control0', cu_nurbspath)
ob_tubes = bpy.data.objects.new('Tubes', None)
ob_cylinder_001 = bpy.data.objects.new('Cylinder.001', me_cylinder_006)
ob_tube_empty_001 = bpy.data.objects.new('tube_empty.001', None)
ob_tube_control0_001 = bpy.data.objects.new('Tube_Control0.001', cu_nurbspath_005)
ob_tubes_001 = bpy.data.objects.new('Tubes.001', None)

# ---- transforms, parenting, visibility, modifiers, constraints
ob_gun1.location = (-1.706, 2.968, -0.09933)
ob_gun1.lineart.crease_threshold = 0.0
ob_gun2.location = (1.723, 2.968, -0.09933)
ob_gun2.lineart.crease_threshold = 0.0
ob_player_ship.location = (0.0, 0.0, 0.0)
ob_player_ship.lock_rotations_4d = False
ob_player_ship.empty_display_type = 'ARROWS'
ob_player_ship.lineart.crease_threshold = 0.0
_m = ob_player_ship.modifiers.new('Mirror', 'MIRROR')
_m.merge_threshold = 0.056
ob_light.location = (4.076, 1.005, 5.904)
ob_light.rotation_euler = (0.6503, 0.05522, 1.866)
ob_light.lock_rotations_4d = False
ob_light.empty_display_type = 'ARROWS'
ob_light.color = (0.0, 0.0, 0.0, 0.0)
ob_light.lineart.crease_threshold = 0.0
ob_camera.location = (7.359, -6.926, 4.958)
ob_camera.rotation_euler = (1.109, 0.0, 0.8149)
ob_camera.lock_rotations_4d = False
ob_camera.empty_display_type = 'ARROWS'
ob_camera.color = (0.0, 0.0, 0.0, 0.0)
ob_camera.display_type = 'WIRE'
ob_camera.lineart.crease_threshold = 0.0
ob_player_seat.location = (-0.01309, 0.4085, 0.6608)
ob_player_seat.scale = (0.4013, 0.4013, 0.4013)
ob_player_seat.lineart.crease_threshold = 0.0
ob_cylinder.parent = ob_tube_control0
ob_cylinder.matrix_parent_inverse = Matrix(((1.0, -0.0, 0.0, 0.00184), (-0.0, 1.0, -0.0, 0.0), (0.0, 0.0, 1.0, -0.0), (-0.0, 0.0, -0.0, 1.0)))
ob_cylinder.location = (0.0, 0.0, 0.0)
ob_cylinder.lineart.crease_threshold = 0.0
_m = ob_cylinder.modifiers.new('Array', 'ARRAY')
_m.fit_type = 'FIT_CURVE'
_m.count = 1
_m.fit_length = 13.5
_m.curve = ob_tube_control0
_m.constant_offset_displace = (0.06, 0.0, 0.0)
_m.relative_offset_displace = (0.0, 0.0, 1.0)
_m.use_object_offset = True
_m.offset_object = ob_tube_empty
_m = ob_cylinder.modifiers.new('Curve', 'CURVE')
_m.object = ob_tube_control0
_m.deform_axis = 'POS_Z'
ob_tube_empty.parent = ob_tube_control0
ob_tube_empty.matrix_parent_inverse = Matrix(((1.0, -0.0, 0.0, 0.00184), (-0.0, 1.0, -0.0, 0.0), (0.0, 0.0, 1.0, -0.0), (-0.0, 0.0, -0.0, 1.0)))
ob_tube_empty.location = (0.0, 0.0, 0.0)
ob_tube_empty.lineart.crease_threshold = 0.0
ob_tube_control0.parent = ob_tubes
ob_tube_control0.location = (-0.7409, -0.9868, 0.3628)
ob_tube_control0.rotation_euler = (-0.3041, -0.5111, 0.3773)
ob_tube_control0.lineart.crease_threshold = 0.0
ob_tubes.location = (0.0, 0.0, 0.0)
ob_tubes.lineart.crease_threshold = 0.0
ob_cylinder_001.parent = ob_tube_control0_001
ob_cylinder_001.matrix_parent_inverse = Matrix(((1.0, -0.0, 0.0, 0.00184), (-0.0, 1.0, -0.0, 0.0), (0.0, 0.0, 1.0, -0.0), (-0.0, 0.0, -0.0, 1.0)))
ob_cylinder_001.location = (0.0, 0.0, 0.0)
ob_cylinder_001.lineart.crease_threshold = 0.0
_m = ob_cylinder_001.modifiers.new('Array', 'ARRAY')
_m.fit_type = 'FIT_CURVE'
_m.count = 1
_m.fit_length = 13.5
_m.curve = ob_tube_control0_001
_m.constant_offset_displace = (0.06, 0.0, 0.0)
_m.relative_offset_displace = (0.0, 0.0, 1.0)
_m.use_object_offset = True
_m.offset_object = ob_tube_empty_001
_m = ob_cylinder_001.modifiers.new('Curve', 'CURVE')
_m.object = ob_tube_control0_001
_m.deform_axis = 'POS_Z'
ob_tube_empty_001.parent = ob_tube_control0_001
ob_tube_empty_001.matrix_parent_inverse = Matrix(((1.0, -0.0, 0.0, 0.00184), (-0.0, 1.0, -0.0, 0.0), (0.0, 0.0, 1.0, -0.0), (-0.0, 0.0, -0.0, 1.0)))
ob_tube_empty_001.location = (0.0, 0.0, 0.0)
ob_tube_empty_001.lineart.crease_threshold = 0.0
ob_tube_control0_001.parent = ob_tubes_001
ob_tube_control0_001.location = (-0.7409, -0.9868, 0.3628)
ob_tube_control0_001.rotation_euler = (-0.3041, -0.5111, 0.3773)
ob_tube_control0_001.lineart.crease_threshold = 0.0
ob_tubes_001.location = (0.0, 0.0, 0.0)
ob_tubes_001.scale = (-1.0, 1.0, 1.0)
ob_tubes_001.lineart.crease_threshold = 0.0

# ---- collection membership
scene.collection.objects.link(ob_gun1)
scene.collection.objects.link(ob_gun2)
col_collection.objects.link(ob_player_ship)
col_collection.objects.link(ob_light)
col_collection.objects.link(ob_camera)
col_collection.objects.link(ob_player_seat)
col_collection.objects.link(ob_cylinder)
col_collection.objects.link(ob_tube_empty)
col_collection.objects.link(ob_tube_control0)
col_collection.objects.link(ob_tubes)
col_collection.objects.link(ob_cylinder_001)
col_collection.objects.link(ob_tube_empty_001)
col_collection.objects.link(ob_tube_control0_001)
col_collection.objects.link(ob_tubes_001)

# ---- scene / render settings (as saved in the file)
scene.camera = ob_camera
scene.frame_start = 1; scene.frame_end = 250; scene.frame_set(1)
scene.render.engine = 'BLENDER_EEVEE_NEXT'
scene.cycles.use_denoising = False
scene.cycles.samples = 128
scene.cycles.sampling_pattern = 'TABULATED_SOBOL'
scene.cycles.use_adaptive_sampling = False
scene.cycles.use_light_tree = False
scene.view_settings.view_transform = 'Filmic'
bpy.context.view_layer.update()

